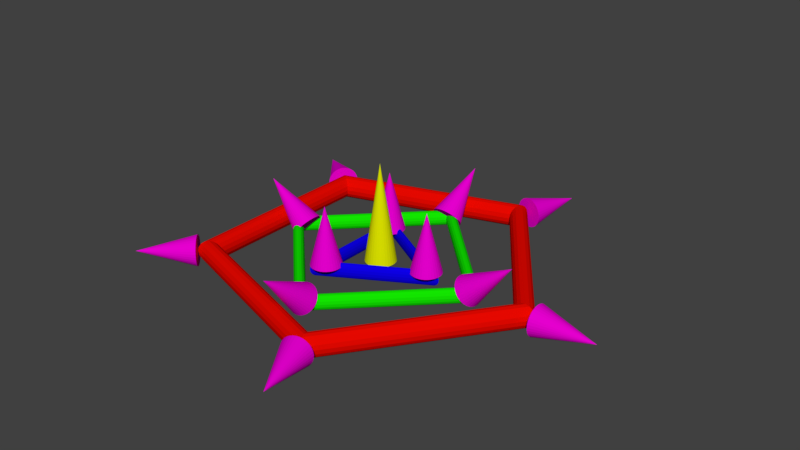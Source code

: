 # Source: VRtarget3.blend  (saved by Blender 2.78.0; exported with 4.5.12 LTS)
import bpy
from mathutils import Matrix  # noqa: F401  (used for matrix-valued properties, if any)

bpy.ops.wm.read_factory_settings(use_empty=True)
scene = bpy.context.scene
scene.name = 'Scene'

# ---- collections
col_collection_1 = bpy.data.collections.new('Collection 1'); scene.collection.children.link(col_collection_1)

# ---- materials (node trees are filled in below, after node groups)
mat_material_004 = bpy.data.materials.new('Material.004')
mat_material_004.alpha_threshold = 0.0
mat_material_004.use_transparent_shadow = False
mat_material_004.diffuse_color = (0.8, 0.0, 0.6339, 1.0)
mat_material_004.roughness = 0.5
mat_material_005 = bpy.data.materials.new('Material.005')
mat_material_005.alpha_threshold = 0.0
mat_material_005.use_transparent_shadow = False
mat_material_005.diffuse_color = (0.734, 0.8, 0.0, 1.0)
mat_material_005.roughness = 0.5
mat_material_002 = bpy.data.materials.new('Material.002')
mat_material_002.alpha_threshold = 0.0
mat_material_002.use_transparent_shadow = False
mat_material_002.diffuse_color = (0.00632, 0.8, 0.0, 1.0)
mat_material_002.roughness = 0.5
mat_material_001 = bpy.data.materials.new('Material.001')
mat_material_001.alpha_threshold = 0.0
mat_material_001.use_transparent_shadow = False
mat_material_001.diffuse_color = (0.8, 0.002652, 0.0, 1.0)
mat_material_001.roughness = 0.5
mat_material_003 = bpy.data.materials.new('Material.003')
mat_material_003.alpha_threshold = 0.0
mat_material_003.use_transparent_shadow = False
mat_material_003.diffuse_color = (0.004108, 0.0, 0.8, 1.0)
mat_material_003.roughness = 0.5

# ---- material node trees

# ---- world
world_world = bpy.data.worlds.new('World'); scene.world = world_world
world_world.color = (0.05088, 0.05088, 0.05088)
world_world.use_sun_shadow = False
world_world.sun_shadow_jitter_overblur = 0.0
world_world.cycles.sampling_method = 'MANUAL'

# ---- meshes
me_cone_012 = bpy.data.meshes.new('Cone.012')
me_cone_012.from_pydata([(0.0, 1.0, -0.1717), (0.1951, 0.9808, -0.1717), (0.3827, 0.9239, -0.1717), (0.5556, 0.8315, -0.1717), (0.7071, 0.7071, -0.1717), (0.8315, 0.5556, -0.1717), (0.9239, 0.3827, -0.1717), (0.9808, 0.1951, -0.1717), (1.0, 7.55e-08, -0.1717), (0.0, 0.0, 6.263), (0.9808, -0.1951, -0.1717), (0.9239, -0.3827, -0.1717), (0.8315, -0.5556, -0.1717), (0.7071, -0.7071, -0.1717), (0.5556, -0.8315, -0.1717), (0.3827, -0.9239, -0.1717), (0.1951, -0.9808, -0.1717), (-3.258e-07, -1.0, -0.1717), (-0.1951, -0.9808, -0.1717), (-0.3827, -0.9239, -0.1717), (-0.5556, -0.8315, -0.1717), (-0.7071, -0.7071, -0.1717), (-0.8315, -0.5556, -0.1717), (-0.9239, -0.3827, -0.1717), (-0.9808, -0.1951, -0.1717), (-1.0, 9.656e-07, -0.1717), (-0.9808, 0.1951, -0.1717), (-0.9239, 0.3827, -0.1717), (-0.8315, 0.5556, -0.1717), (-0.7071, 0.7071, -0.1717), (-0.5556, 0.8315, -0.1717), (-0.3827, 0.9239, -0.1717), (-0.1951, 0.9808, -0.1717)], [], [(0, 9, 1), (1, 9, 2), (2, 9, 3), (3, 9, 4), (4, 9, 5), (5, 9, 6), (6, 9, 7), (7, 9, 8), (8, 9, 10), (10, 9, 11), (11, 9, 12), (12, 9, 13), (13, 9, 14), (14, 9, 15), (15, 9, 16), (16, 9, 17), (17, 9, 18), (18, 9, 19), (19, 9, 20), (20, 9, 21), (21, 9, 22), (22, 9, 23), (23, 9, 24), (24, 9, 25), (25, 9, 26), (26, 9, 27), (27, 9, 28), (28, 9, 29), (29, 9, 30), (30, 9, 31), (31, 9, 32), (32, 9, 0), (0, 1, 2, 3, 4, 5, 6, 7, 8, 10, 11, 12, 13, 14, 15, 16, 17, 18, 19, 20, 21, 22, 23, 24, 25, 26, 27, 28, 29, 30, 31, 32)])
me_cone_012.polygons.foreach_set('material_index', [1, 1, 1, 1, 1, 1, 1, 1, 1, 1, 1, 1, 1, 1, 1, 1, 1, 1, 1, 1, 1, 1, 1, 1, 1, 1, 1, 1, 1, 1, 1, 1, 1])
_uv = me_cone_012.uv_layers.new(name='UVMap')
_uv.uv.foreach_set('vector', [0.2194, 0.9695, 0.4207, 0.0, 0.2336, 0.975, 0.2336, 0.975, 0.4207, 0.0, 0.2518, 0.9805, 0.2518, 0.9805, 0.4207, 0.0, 0.2733, 0.9856, 0.2733, 0.9856, 0.4207, 0.0, 0.2972, 0.9901, 0.2972, 0.9901, 0.4207, 0.0, 0.3228, 0.9939, 0.3228, 0.9939, 0.4207, 0.0, 0.3489, 0.9968, 0.3489, 0.9968, 0.4207, 0.0, 0.3745, 0.9988, 0.3745, 0.9988, 0.4207, 0.0, 0.3988, 0.9997, 0.3988, 0.9997, 0.4207, 0.0, 0.4207, 0.9995, 0.7337, 0.0, 0.7337, 1.0, 0.7094, 0.0001899, 0.7094, 0.0001899, 0.7337, 1.0, 0.6837, 0.001398, 0.6837, 0.001398, 0.7337, 1.0, 0.6575, 0.003579, 0.6575, 0.003579, 0.7337, 1.0, 0.6319, 0.006648, 0.6319, 0.006648, 0.7337, 1.0, 0.6079, 0.01049, 0.6079, 0.0002021, 0.6079, 0.9997, 0.5859, 0.0, 0.5859, 0.0, 0.6079, 0.9997, 0.5617, 0.0008918, 0.5617, 0.0008918, 0.6079, 0.9997, 0.536, 0.002843, 0.536, 0.002843, 0.6079, 0.9997, 0.5099, 0.005779, 0.5099, 0.005779, 0.6079, 0.9997, 0.4844, 0.009587, 0.4844, 0.009587, 0.6079, 0.9997, 0.4604, 0.01412, 0.4604, 0.01412, 0.6079, 0.9997, 0.4389, 0.01921, 0.4389, 0.01921, 0.6079, 0.9997, 0.4207, 0.02465, 0.2194, 0.0008241, 0.2194, 0.9992, 0.2007, 0.0, 0.2007, 0.0, 0.2194, 0.9992, 0.1788, 0.0003406, 0.1788, 0.0003406, 0.2194, 0.9992, 0.1545, 0.001833, 0.1545, 0.001833, 0.2194, 0.9992, 0.1289, 0.004419, 0.1289, 0.004419, 0.2194, 0.9992, 0.1028, 0.008001, 0.1028, 0.008001, 0.2194, 0.9992, 0.07737, 0.01244, 0.07737, 0.01244, 0.2194, 0.9992, 0.0535, 0.01756, 0.0535, 0.01756, 0.2194, 0.9992, 0.03212, 0.02318, 0.03212, 0.02318, 0.2194, 0.9992, 0.01406, 0.02907, 0.01406, 0.02907, 0.2194, 0.9992, 0.0, 0.03501, 0.9299, 0.0174, 0.9517, 0.03413, 0.9703, 0.05542, 0.9848, 0.08046, 0.9949, 0.1083, 1.0, 0.1378, 1.0, 0.1679, 0.9949, 0.1975, 0.9848, 0.2253, 0.9703, 0.2503, 0.9517, 0.2716, 0.9299, 0.2883, 0.9057, 0.2999, 0.88, 0.3057, 0.8537, 0.3057, 0.828, 0.2999, 0.8038, 0.2883, 0.782, 0.2716, 0.7634, 0.2503, 0.7488, 0.2253, 0.7388, 0.1975, 0.7337, 0.1679, 0.7337, 0.1378, 0.7388, 0.1083, 0.7488, 0.08046, 0.7634, 0.05542, 0.782, 0.03413, 0.8038, 0.0174, 0.828, 0.005875, 0.8537, 0.0, 0.88, 1.831e-08, 0.9057, 0.005875])
me_cone_012.materials.append(mat_material_004)
me_cone_012.materials.append(mat_material_005)
me_cone_012.use_remesh_preserve_volume = False
me_cone_012.use_remesh_preserve_attributes = False
me_cone_012.use_mirror_vertex_groups = False
me_cone_012.update()
me_cone_008 = bpy.data.meshes.new('Cone.008')
me_cone_008.from_pydata([(0.957, -6.749, 0.1362), (0.9377, -6.875, -0.01325), (0.8808, -6.995, -0.157), (0.7884, -7.106, -0.2894), (0.6641, -7.204, -0.4055), (0.5125, -7.284, -0.5007), (0.3396, -7.343, -0.5715), (0.152, -7.38, -0.6151), (-0.04304, -7.392, -0.6298), (-0.04304, -9.701, 2.613), (-0.2381, -7.38, -0.6151), (-0.4257, -7.343, -0.5715), (-0.5986, -7.284, -0.5007), (-0.7501, -7.204, -0.4055), (-0.8745, -7.106, -0.2894), (-0.9669, -6.995, -0.157), (-1.024, -6.875, -0.01325), (-1.043, -6.749, 0.1362), (-1.024, -6.624, 0.2856), (-0.9669, -6.503, 0.4293), (-0.8745, -6.392, 0.5618), (-0.7501, -6.295, 0.6779), (-0.5986, -6.215, 0.7731), (-0.4257, -6.155, 0.8439), (-0.2381, -6.119, 0.8875), (-0.04304, -6.106, 0.9022), (0.152, -6.119, 0.8875), (0.3396, -6.155, 0.8439), (0.5125, -6.215, 0.7731), (0.6641, -6.295, 0.6779), (0.7884, -6.392, 0.5618), (0.8808, -6.503, 0.4293), (0.9377, -6.624, 0.2856), (-1.043, 6.703, 0.1362), (-1.024, 6.829, -0.01325), (-0.9669, 6.949, -0.157), (-0.8745, 7.06, -0.2894), (-0.7501, 7.158, -0.4055), (-0.5986, 7.238, -0.5007), (-0.4257, 7.297, -0.5715), (-0.2381, 7.334, -0.6151), (-0.04304, 7.346, -0.6298), (-0.04304, 9.655, 2.613), (0.152, 7.334, -0.6151), (0.3396, 7.297, -0.5715), (0.5125, 7.238, -0.5007), (0.6641, 7.158, -0.4055), (0.7884, 7.061, -0.2894), (0.8808, 6.949, -0.157), (0.9377, 6.829, -0.01325), (0.957, 6.703, 0.1362), (0.9377, 6.578, 0.2856), (0.8808, 6.457, 0.4293), (0.7884, 6.346, 0.5618), (0.6641, 6.249, 0.6779), (0.5125, 6.169, 0.7731), (0.3396, 6.11, 0.8439), (0.152, 6.073, 0.8875), (-0.04304, 6.061, 0.9022), (-0.2381, 6.073, 0.8875), (-0.4257, 6.11, 0.8439), (-0.5986, 6.169, 0.7731), (-0.7501, 6.249, 0.6779), (-0.8745, 6.346, 0.5618), (-0.9669, 6.457, 0.4293), (-1.024, 6.578, 0.2856), (-6.211, -1.0, 0.1362), (-6.336, -0.9808, -0.01325), (-6.457, -0.9239, -0.157), (-6.568, -0.8315, -0.2894), (-6.665, -0.7071, -0.4055), (-6.745, -0.5556, -0.5007), (-6.805, -0.3827, -0.5715), (-6.841, -0.1951, -0.6151), (-6.853, -2.384e-07, -0.6298), (-9.162, -3.576e-07, 2.613), (-6.841, 0.1951, -0.6151), (-6.805, 0.3827, -0.5715), (-6.745, 0.5556, -0.5007), (-6.665, 0.7071, -0.4055), (-6.568, 0.8315, -0.2894), (-6.457, 0.9239, -0.157), (-6.336, 0.9808, -0.01325), (-6.211, 1.0, 0.1362), (-6.085, 0.9808, 0.2856), (-5.965, 0.9239, 0.4293), (-5.854, 0.8315, 0.5618), (-5.756, 0.7071, 0.6779), (-5.676, 0.5556, 0.7731), (-5.617, 0.3827, 0.8439), (-5.58, 0.1951, 0.8875), (-5.568, -9.239e-07, 0.9022), (-5.58, -0.1951, 0.8875), (-5.617, -0.3827, 0.8439), (-5.676, -0.5556, 0.7731), (-5.756, -0.7071, 0.6779), (-5.854, -0.8315, 0.5618), (-5.965, -0.9239, 0.4293), (-6.085, -0.9808, 0.2856), (6.642, 1.0, 0.1362), (6.768, 0.9808, -0.01325), (6.888, 0.9239, -0.157), (7.0, 0.8315, -0.2894), (7.097, 0.7071, -0.4055), (7.177, 0.5556, -0.5007), (7.236, 0.3827, -0.5715), (7.273, 0.1951, -0.6151), (7.285, -5.96e-08, -0.6298), (9.594, -3.576e-07, 2.613), (7.273, -0.1951, -0.6151), (7.236, -0.3827, -0.5715), (7.177, -0.5556, -0.5007), (7.097, -0.7071, -0.4055), (7.0, -0.8315, -0.2894), (6.888, -0.9239, -0.157), (6.768, -0.9808, -0.01325), (6.642, -1.0, 0.1362), (6.517, -0.9808, 0.2856), (6.397, -0.9239, 0.4293), (6.285, -0.8315, 0.5618), (6.188, -0.7071, 0.6779), (6.108, -0.5556, 0.7731), (6.049, -0.3827, 0.8439), (6.012, -0.1951, 0.8875), (6.0, 6.855e-07, 0.9022), (6.012, 0.1951, 0.8875), (6.049, 0.3827, 0.8439), (6.108, 0.5556, 0.7731), (6.188, 0.7071, 0.6779), (6.285, 0.8315, 0.5618), (6.397, 0.9239, 0.4293), (6.517, 0.9808, 0.2856), (7.53, 2.163e-07, 1.532e-07), (7.492, -1.341e-07, 0.1913), (7.384, -7.451e-08, 0.3536), (7.221, -2.235e-07, 0.4619), (7.03, -8.941e-08, 0.5), (6.839, -1.49e-08, 0.4619), (6.676, -3.129e-07, 0.3536), (6.568, -9.686e-08, 0.1913), (6.53, -1.214e-07, 1.532e-07), (6.568, 2.384e-07, -0.1913), (6.676, 0.0, -0.3536), (6.839, 1.788e-07, -0.4619), (7.03, 1.49e-08, -0.5), (7.221, -1.937e-07, -0.4619), (7.384, 8.941e-08, -0.3536), (7.492, -1.118e-07, -0.1913), (7.125e-07, 7.53, 9.537e-07), (4.758e-07, 7.492, 0.1913), (7.136e-07, 7.384, 0.3536), (7.125e-07, 7.221, 0.4619), (2.369e-07, 7.03, 0.5), (7.151e-07, 6.839, 0.4619), (7.14e-07, 6.676, 0.3536), (7.133e-07, 6.568, 0.1913), (7.15e-07, 6.53, 4.768e-07), (7.133e-07, 6.568, -0.1913), (7.14e-07, 6.676, -0.3536), (7.151e-07, 6.839, -0.4619), (2.369e-07, 7.03, -0.5), (7.125e-07, 7.221, -0.4619), (7.136e-07, 7.384, -0.3536), (4.758e-07, 7.492, -0.1913), (-7.53, 4.42e-07, 2.536e-07), (-7.492, 7.674e-07, 0.1913), (-7.384, 5.662e-07, 0.3536), (-7.221, 8.494e-07, 0.4619), (-7.03, 4.917e-07, 0.5), (-6.839, 3.278e-07, 0.4619), (-6.676, 4.917e-07, 0.3536), (-6.568, 4.247e-07, 0.1913), (-6.53, 7.798e-07, 2.536e-07), (-6.568, 4.47e-07, -0.1913), (-6.676, 8.196e-07, -0.3536), (-6.839, 5.066e-07, -0.4619), (-7.03, 7.302e-07, -0.5), (-7.221, 7.302e-07, -0.4619), (-7.384, 7.451e-07, -0.3536), (-7.492, 7.972e-07, -0.1913), (7.18e-07, -7.53, -4.768e-07), (4.779e-07, -7.492, 0.1913), (7.17e-07, -7.384, 0.3536), (7.18e-07, -7.221, 0.4619), (2.399e-07, -7.03, 0.5), (7.154e-07, -6.839, 0.4619), (7.165e-07, -6.676, 0.3536), (7.172e-07, -6.568, 0.1913), (7.155e-07, -6.53, 0.0), (7.172e-07, -6.568, -0.1913), (7.165e-07, -6.676, -0.3536), (7.154e-07, -6.839, -0.4619), (2.399e-07, -7.03, -0.5), (7.18e-07, -7.221, -0.4619), (7.17e-07, -7.384, -0.3536), (4.779e-07, -7.492, -0.1913)], [], [(0, 9, 1), (1, 9, 2), (2, 9, 3), (3, 9, 4), (4, 9, 5), (5, 9, 6), (6, 9, 7), (7, 9, 8), (8, 9, 10), (10, 9, 11), (11, 9, 12), (12, 9, 13), (13, 9, 14), (14, 9, 15), (15, 9, 16), (16, 9, 17), (17, 9, 18), (18, 9, 19), (19, 9, 20), (20, 9, 21), (21, 9, 22), (22, 9, 23), (23, 9, 24), (24, 9, 25), (25, 9, 26), (26, 9, 27), (27, 9, 28), (28, 9, 29), (29, 9, 30), (30, 9, 31), (31, 9, 32), (32, 9, 0), (0, 1, 2, 3, 4, 5, 6, 7, 8, 10, 11, 12, 13, 14, 15, 16, 17, 18, 19, 20, 21, 22, 23, 24, 25, 26, 27, 28, 29, 30, 31, 32), (33, 42, 34), (34, 42, 35), (35, 42, 36), (36, 42, 37), (37, 42, 38), (38, 42, 39), (39, 42, 40), (40, 42, 41), (41, 42, 43), (43, 42, 44), (44, 42, 45), (45, 42, 46), (46, 42, 47), (47, 42, 48), (48, 42, 49), (49, 42, 50), (50, 42, 51), (51, 42, 52), (52, 42, 53), (53, 42, 54), (54, 42, 55), (55, 42, 56), (56, 42, 57), (57, 42, 58), (58, 42, 59), (59, 42, 60), (60, 42, 61), (61, 42, 62), (62, 42, 63), (63, 42, 64), (64, 42, 65), (65, 42, 33), (33, 34, 35, 36, 37, 38, 39, 40, 41, 43, 44, 45, 46, 47, 48, 49, 50, 51, 52, 53, 54, 55, 56, 57, 58, 59, 60, 61, 62, 63, 64, 65), (66, 75, 67), (67, 75, 68), (68, 75, 69), (69, 75, 70), (70, 75, 71), (71, 75, 72), (72, 75, 73), (73, 75, 74), (74, 75, 76), (76, 75, 77), (77, 75, 78), (78, 75, 79), (79, 75, 80), (80, 75, 81), (81, 75, 82), (82, 75, 83), (83, 75, 84), (84, 75, 85), (85, 75, 86), (86, 75, 87), (87, 75, 88), (88, 75, 89), (89, 75, 90), (90, 75, 91), (91, 75, 92), (92, 75, 93), (93, 75, 94), (94, 75, 95), (95, 75, 96), (96, 75, 97), (97, 75, 98), (98, 75, 66), (66, 67, 68, 69, 70, 71, 72, 73, 74, 76, 77, 78, 79, 80, 81, 82, 83, 84, 85, 86, 87, 88, 89, 90, 91, 92, 93, 94, 95, 96, 97, 98), (99, 108, 100), (100, 108, 101), (101, 108, 102), (102, 108, 103), (103, 108, 104), (104, 108, 105), (105, 108, 106), (106, 108, 107), (107, 108, 109), (109, 108, 110), (110, 108, 111), (111, 108, 112), (112, 108, 113), (113, 108, 114), (114, 108, 115), (115, 108, 116), (116, 108, 117), (117, 108, 118), (118, 108, 119), (119, 108, 120), (120, 108, 121), (121, 108, 122), (122, 108, 123), (123, 108, 124), (124, 108, 125), (125, 108, 126), (126, 108, 127), (127, 108, 128), (128, 108, 129), (129, 108, 130), (130, 108, 131), (131, 108, 99), (99, 100, 101, 102, 103, 104, 105, 106, 107, 109, 110, 111, 112, 113, 114, 115, 116, 117, 118, 119, 120, 121, 122, 123, 124, 125, 126, 127, 128, 129, 130, 131), (132, 148, 149, 133), (133, 149, 150, 134), (134, 150, 151, 135), (135, 151, 152, 136), (136, 152, 153, 137), (137, 153, 154, 138), (138, 154, 155, 139), (139, 155, 156, 140), (140, 156, 157, 141), (141, 157, 158, 142), (142, 158, 159, 143), (143, 159, 160, 144), (144, 160, 161, 145), (145, 161, 162, 146), (146, 162, 163, 147), (132, 147, 163, 148), (148, 164, 165, 149), (149, 165, 166, 150), (150, 166, 167, 151), (151, 167, 168, 152), (152, 168, 169, 153), (153, 169, 170, 154), (154, 170, 171, 155), (155, 171, 172, 156), (156, 172, 173, 157), (157, 173, 174, 158), (158, 174, 175, 159), (159, 175, 176, 160), (160, 176, 177, 161), (161, 177, 178, 162), (162, 178, 179, 163), (163, 179, 164, 148), (164, 180, 181, 165), (165, 181, 182, 166), (166, 182, 183, 167), (167, 183, 184, 168), (168, 184, 185, 169), (169, 185, 186, 170), (170, 186, 187, 171), (171, 187, 188, 172), (172, 188, 189, 173), (173, 189, 190, 174), (174, 190, 191, 175), (175, 191, 192, 176), (176, 192, 193, 177), (177, 193, 194, 178), (178, 194, 195, 179), (179, 195, 180, 164), (180, 132, 133, 181), (181, 133, 134, 182), (182, 134, 135, 183), (183, 135, 136, 184), (184, 136, 137, 185), (185, 137, 138, 186), (186, 138, 139, 187), (187, 139, 140, 188), (188, 140, 141, 189), (189, 141, 142, 190), (190, 142, 143, 191), (191, 143, 144, 192), (192, 144, 145, 193), (193, 145, 146, 194), (194, 146, 147, 195), (195, 147, 132, 180)])
me_cone_008.polygons.foreach_set('material_index', [0, 0, 0, 0, 0, 0, 0, 0, 0, 0, 0, 0, 0, 0, 0, 0, 0, 0, 0, 0, 0, 0, 0, 0, 0, 0, 0, 0, 0, 0, 0, 0, 0, 0, 0, 0, 0, 0, 0, 0, 0, 0, 0, 0, 0, 0, 0, 0, 0, 0, 0, 0, 0, 0, 0, 0, 0, 0, 0, 0, 0, 0, 0, 0, 0, 0, 0, 0, 0, 0, 0, 0, 0, 0, 0, 0, 0, 0, 0, 0, 0, 0, 0, 0, 0, 0, 0, 0, 0, 0, 0, 0, 0, 0, 0, 0, 0, 0, 0, 0, 0, 0, 0, 0, 0, 0, 0, 0, 0, 0, 0, 0, 0, 0, 0, 0, 0, 0, 0, 0, 0, 0, 0, 0, 0, 0, 0, 0, 0, 0, 0, 0, 1, 1, 1, 1, 1, 1, 1, 1, 1, 1, 1, 1, 1, 1, 1, 1, 1, 1, 1, 1, 1, 1, 1, 1, 1, 1, 1, 1, 1, 1, 1, 1, 1, 1, 1, 1, 1, 1, 1, 1, 1, 1, 1, 1, 1, 1, 1, 1, 1, 1, 1, 1, 1, 1, 1, 1, 1, 1, 1, 1, 1, 1, 1, 1])
_uv = me_cone_008.uv_layers.new(name='UVMap')
_uv.uv.foreach_set('vector', [0.6581, 0.6568, 0.688, 0.7902, 0.652, 0.6585, 0.652, 0.6585, 0.688, 0.7902, 0.6465, 0.6603, 0.6465, 0.6603, 0.688, 0.7902, 0.6417, 0.6623, 0.6417, 0.6623, 0.688, 0.7902, 0.6378, 0.6644, 0.1819, 0.5179, 0.1819, 0.6547, 0.1768, 0.5183, 0.1768, 0.5183, 0.1819, 0.6547, 0.171, 0.519, 0.171, 0.519, 0.1819, 0.6547, 0.1649, 0.5199, 0.1649, 0.5199, 0.1819, 0.6547, 0.1584, 0.521, 0.1584, 0.521, 0.1819, 0.6547, 0.1521, 0.5223, 0.1521, 0.5223, 0.1819, 0.6547, 0.1459, 0.5237, 0.1459, 0.5237, 0.1819, 0.6547, 0.1403, 0.5251, 0.1403, 0.5251, 0.1819, 0.6547, 0.1355, 0.5266, 0.1355, 0.5266, 0.1819, 0.6547, 0.1315, 0.528, 0.1315, 0.528, 0.1819, 0.6547, 0.1286, 0.5293, 0.5228, 0.7475, 0.5466, 0.6944, 0.5279, 0.7515, 0.5279, 0.7515, 0.5466, 0.6944, 0.5338, 0.7545, 0.5338, 0.7545, 0.5466, 0.6944, 0.5401, 0.7562, 0.5401, 0.7562, 0.5466, 0.6944, 0.5466, 0.7567, 0.1787, 0.6547, 0.1787, 0.7877, 0.1747, 0.6561, 0.1747, 0.6561, 0.1787, 0.7877, 0.1698, 0.6576, 0.1698, 0.6576, 0.1787, 0.7877, 0.1642, 0.6592, 0.1642, 0.6592, 0.1787, 0.7877, 0.1581, 0.6608, 0.1581, 0.6608, 0.1787, 0.7877, 0.1517, 0.6623, 0.1517, 0.6623, 0.1787, 0.7877, 0.1454, 0.6636, 0.1454, 0.6636, 0.1787, 0.7877, 0.1392, 0.6648, 0.1392, 0.6648, 0.1787, 0.7877, 0.1336, 0.6657, 0.1336, 0.6657, 0.1787, 0.7877, 0.1286, 0.6664, 0.688, 0.6537, 0.688, 0.7902, 0.6829, 0.6535, 0.6829, 0.6535, 0.688, 0.7902, 0.6771, 0.6538, 0.6771, 0.6538, 0.688, 0.7902, 0.6709, 0.6545, 0.6709, 0.6545, 0.688, 0.7902, 0.6645, 0.6555, 0.6645, 0.6555, 0.688, 0.7902, 0.6581, 0.6568, 0.6978, 0.7904, 0.7043, 0.7904, 0.7107, 0.7917, 0.7168, 0.7943, 0.7222, 0.7981, 0.7268, 0.8028, 0.7304, 0.8084, 0.7329, 0.8147, 0.7342, 0.8213, 0.7342, 0.828, 0.7329, 0.8346, 0.7304, 0.8409, 0.7268, 0.8465, 0.7222, 0.8512, 0.7168, 0.855, 0.7107, 0.8575, 0.7043, 0.8589, 0.6978, 0.8589, 0.6914, 0.8575, 0.6854, 0.855, 0.68, 0.8512, 0.6753, 0.8464, 0.6717, 0.8408, 0.6692, 0.8346, 0.6679, 0.828, 0.6679, 0.8213, 0.6692, 0.8146, 0.6717, 0.8084, 0.6753, 0.8028, 0.68, 0.798, 0.6854, 0.7943, 0.6914, 0.7917, 0.5338, 0.7589, 0.5466, 0.8191, 0.5279, 0.7619, 0.5279, 0.7619, 0.5466, 0.8191, 0.5228, 0.7659, 0.6378, 0.6402, 0.6949, 0.5166, 0.6407, 0.6416, 0.6407, 0.6416, 0.6949, 0.5166, 0.6446, 0.6431, 0.6446, 0.6431, 0.6949, 0.5166, 0.6494, 0.6448, 0.6494, 0.6448, 0.6949, 0.5166, 0.6549, 0.6464, 0.6549, 0.6464, 0.6949, 0.5166, 0.661, 0.648, 0.661, 0.648, 0.6949, 0.5166, 0.6674, 0.6495, 0.6674, 0.6495, 0.6949, 0.5166, 0.6737, 0.6508, 0.6737, 0.6508, 0.6949, 0.5166, 0.6799, 0.6519, 0.6799, 0.6519, 0.6949, 0.5166, 0.6856, 0.6528, 0.6856, 0.6528, 0.6949, 0.5166, 0.6907, 0.6533, 0.6907, 0.6533, 0.6949, 0.5166, 0.6949, 0.6535, 0.7342, 0.6535, 0.7342, 0.7904, 0.7295, 0.6538, 0.7295, 0.6538, 0.7342, 0.7904, 0.7241, 0.6544, 0.7241, 0.6544, 0.7342, 0.7904, 0.7181, 0.6553, 0.7181, 0.6553, 0.7342, 0.7904, 0.7118, 0.6564, 0.7118, 0.6564, 0.7342, 0.7904, 0.7054, 0.6577, 0.7054, 0.6577, 0.7342, 0.7904, 0.6991, 0.6591, 0.6991, 0.6591, 0.7342, 0.7904, 0.6933, 0.6607, 0.6933, 0.6607, 0.7342, 0.7904, 0.688, 0.6623, 0.06425, 0.903, 0.1143, 0.7818, 0.06922, 0.9037, 0.06922, 0.9037, 0.1143, 0.7818, 0.07488, 0.9047, 0.07488, 0.9047, 0.1143, 0.7818, 0.08101, 0.9058, 0.08101, 0.9058, 0.1143, 0.7818, 0.08737, 0.9072, 0.08737, 0.9072, 0.1143, 0.7818, 0.09372, 0.9087, 0.09372, 0.9087, 0.1143, 0.7818, 0.09981, 0.9103, 0.09981, 0.9103, 0.1143, 0.7818, 0.1054, 0.9118, 0.1054, 0.9118, 0.1143, 0.7818, 0.1103, 0.9134, 0.1103, 0.9134, 0.1143, 0.7818, 0.1143, 0.9148, 0.5466, 0.7567, 0.5466, 0.8191, 0.5401, 0.7572, 0.5401, 0.7572, 0.5466, 0.8191, 0.5338, 0.7589, 0.6978, 0.8589, 0.7043, 0.8589, 0.7107, 0.8602, 0.7168, 0.8628, 0.7222, 0.8665, 0.7268, 0.8713, 0.7304, 0.8769, 0.7329, 0.8831, 0.7342, 0.8897, 0.7342, 0.8965, 0.7329, 0.9031, 0.7304, 0.9093, 0.7268, 0.9149, 0.7222, 0.9197, 0.7168, 0.9234, 0.7107, 0.926, 0.7043, 0.9273, 0.6978, 0.9273, 0.6914, 0.926, 0.6854, 0.9234, 0.68, 0.9197, 0.6753, 0.9149, 0.6717, 0.9093, 0.6692, 0.9031, 0.6679, 0.8965, 0.6679, 0.8897, 0.6692, 0.8831, 0.6717, 0.8769, 0.6753, 0.8713, 0.68, 0.8665, 0.6854, 0.8628, 0.6914, 0.8602, 0.1687, 0.913, 0.1744, 0.7877, 0.1744, 0.9118, 0.9087, 0.09897, 0.947, 0.0, 0.9149, 0.09965, 0.9149, 0.09965, 0.947, 0.0, 0.9213, 0.1009, 0.9213, 0.1009, 0.947, 0.0, 0.9276, 0.1028, 0.9276, 0.1028, 0.947, 0.0, 0.9335, 0.1052, 0.9335, 0.1052, 0.947, 0.0, 0.9388, 0.1079, 0.9388, 0.1079, 0.947, 0.0, 0.9434, 0.111, 0.9434, 0.111, 0.947, 0.0, 0.947, 0.1142, 0.7331, 0.5166, 0.7331, 0.6309, 0.7295, 0.5199, 0.7295, 0.5199, 0.7331, 0.6309, 0.725, 0.5229, 0.725, 0.5229, 0.7331, 0.6309, 0.7196, 0.5257, 0.7196, 0.5257, 0.7331, 0.6309, 0.7137, 0.5281, 0.7137, 0.5281, 0.7331, 0.6309, 0.7075, 0.5299, 0.7075, 0.5299, 0.7331, 0.6309, 0.7011, 0.5312, 0.7011, 0.5312, 0.7331, 0.6309, 0.6949, 0.5319, 0.04581, 0.788, 0.04581, 0.912, 0.04012, 0.7867, 0.04012, 0.7867, 0.04581, 0.912, 0.03395, 0.7862, 0.03395, 0.7862, 0.04581, 0.912, 0.02752, 0.7866, 0.02752, 0.7866, 0.04581, 0.912, 0.02108, 0.7877, 0.02108, 0.7877, 0.04581, 0.912, 0.01488, 0.7896, 0.01488, 0.7896, 0.04581, 0.912, 0.009159, 0.7922, 0.009159, 0.7922, 0.04581, 0.912, 0.004134, 0.7954, 0.004134, 0.7954, 0.04581, 0.912, 0.0, 0.799, 0.09246, 0.6056, 0.1286, 0.5179, 0.09878, 0.6069, 0.09878, 0.6069, 0.1286, 0.5179, 0.105, 0.6089, 0.1286, 0.9007, 0.1744, 0.7877, 0.1327, 0.9044, 0.1327, 0.9044, 0.1744, 0.7877, 0.1378, 0.9075, 0.1378, 0.9075, 0.1744, 0.7877, 0.1435, 0.9101, 0.1435, 0.9101, 0.1744, 0.7877, 0.1497, 0.912, 0.1497, 0.912, 0.1744, 0.7877, 0.1561, 0.9131, 0.1561, 0.9131, 0.1744, 0.7877, 0.1626, 0.9135, 0.1626, 0.9135, 0.1744, 0.7877, 0.1687, 0.913, 0.1286, 0.6338, 0.1275, 0.6372, 0.1253, 0.6401, 0.1219, 0.6425, 0.1175, 0.6442, 0.1123, 0.6452, 0.1066, 0.6454, 0.1004, 0.6448, 0.09407, 0.6435, 0.08784, 0.6415, 0.08194, 0.6388, 0.07659, 0.6357, 0.07201, 0.6321, 0.06836, 0.6282, 0.06579, 0.6243, 0.0644, 0.6204, 0.06425, 0.6166, 0.06532, 0.6132, 0.0676, 0.6103, 0.07098, 0.6079, 0.07534, 0.6062, 0.08051, 0.6052, 0.08629, 0.605, 0.09246, 0.6056, 0.09878, 0.6069, 0.105, 0.6089, 0.1109, 0.6116, 0.1163, 0.6148, 0.1208, 0.6183, 0.1245, 0.6222, 0.1271, 0.6261, 0.1284, 0.63, 0.06824, 0.6542, 0.1146, 0.7818, 0.06425, 0.6564, 0.02283, 0.6156, 0.06425, 0.5179, 0.02904, 0.6165, 0.02904, 0.6165, 0.06425, 0.5179, 0.03536, 0.618, 0.03536, 0.618, 0.06425, 0.5179, 0.04157, 0.62, 0.04157, 0.62, 0.06425, 0.5179, 0.0474, 0.6226, 0.0474, 0.6226, 0.06425, 0.5179, 0.05266, 0.6255, 0.05266, 0.6255, 0.06425, 0.5179, 0.05712, 0.6288, 0.5228, 0.6909, 0.5418, 0.612, 0.5289, 0.6932, 0.5289, 0.6932, 0.5418, 0.612, 0.5353, 0.6944, 0.5353, 0.6944, 0.5418, 0.612, 0.5418, 0.6943, 0.5535, 0.5037, 0.5535, 0.612, 0.548, 0.506, 0.548, 0.506, 0.5535, 0.612, 0.5419, 0.5079, 0.5419, 0.5079, 0.5535, 0.612, 0.5355, 0.5093, 0.5355, 0.5093, 0.5535, 0.612, 0.529, 0.5101, 0.529, 0.5101, 0.5535, 0.612, 0.5228, 0.5102, 0.0, 0.7752, 0.05037, 0.6498, 0.003991, 0.7774, 0.003991, 0.7774, 0.05037, 0.6498, 0.00889, 0.7796, 0.00889, 0.7796, 0.05037, 0.6498, 0.01451, 0.7815, 0.01451, 0.7815, 0.05037, 0.6498, 0.02063, 0.7832, 0.02063, 0.7832, 0.05037, 0.6498, 0.02701, 0.7845, 0.02701, 0.7845, 0.05037, 0.6498, 0.03342, 0.7855, 0.03342, 0.7855, 0.05037, 0.6498, 0.03961, 0.7861, 0.03961, 0.7861, 0.05037, 0.6498, 0.04533, 0.7862, 0.04533, 0.7862, 0.05037, 0.6498, 0.05037, 0.7859, 0.1146, 0.6457, 0.1146, 0.7818, 0.1096, 0.6454, 0.1096, 0.6454, 0.1146, 0.7818, 0.1039, 0.6455, 0.1039, 0.6455, 0.1146, 0.7818, 0.09767, 0.6461, 0.09767, 0.6461, 0.1146, 0.7818, 0.09126, 0.6471, 0.09126, 0.6471, 0.1146, 0.7818, 0.08487, 0.6485, 0.08487, 0.6485, 0.1146, 0.7818, 0.07875, 0.6501, 0.07875, 0.6501, 0.1146, 0.7818, 0.07314, 0.6521, 0.07314, 0.6521, 0.1146, 0.7818, 0.06824, 0.6542, 0.01698, 0.6153, 0.02283, 0.6156, 0.02904, 0.6165, 0.03536, 0.618, 0.04157, 0.62, 0.0474, 0.6226, 0.05266, 0.6255, 0.05712, 0.6288, 0.06062, 0.6321, 0.06303, 0.6355, 0.06425, 0.6388, 0.06423, 0.6418, 0.06298, 0.6444, 0.06055, 0.6467, 0.05702, 0.6483, 0.05253, 0.6494, 0.04727, 0.6498, 0.04141, 0.6496, 0.03521, 0.6487, 0.02888, 0.6472, 0.02268, 0.6451, 0.01684, 0.6425, 0.01159, 0.6396, 0.007127, 0.6364, 0.003626, 0.633, 0.001219, 0.6297, 0.0, 0.6264, 1.551e-05, 0.6234, 0.001265, 0.6207, 0.0037, 0.6185, 0.007228, 0.6168, 0.01171, 0.6157, 0.912, 0.723, 0.9888, 0.4836, 0.9949, 0.4847, 0.9185, 0.723, 0.9185, 0.723, 0.9949, 0.4847, 1.0, 0.4883, 0.9247, 0.7231, 0.3654, 0.5037, 0.194, 0.2926, 0.2003, 0.2923, 0.368, 0.4988, 0.368, 0.4988, 0.2003, 0.2923, 0.2057, 0.2915, 0.3689, 0.4925, 0.5105, 0.9769, 0.3524, 0.7014, 0.3578, 0.7023, 0.5115, 0.9703, 0.5115, 0.9703, 0.3578, 0.7023, 0.3641, 0.7027, 0.5142, 0.9643, 0.5142, 0.9643, 0.3641, 0.7027, 0.3705, 0.7026, 0.5182, 0.96, 0.5182, 0.96, 0.3705, 0.7026, 0.376, 0.7019, 0.5228, 0.9578, 0.9063, 0.5006, 0.7614, 0.7268, 0.7558, 0.7269, 0.9016, 0.4994, 0.9016, 0.4994, 0.7558, 0.7269, 0.7494, 0.7269, 0.8976, 0.4957, 0.8976, 0.4957, 0.7494, 0.7269, 0.7431, 0.727, 0.8949, 0.4901, 0.8949, 0.4901, 0.7431, 0.727, 0.7378, 0.7271, 0.8939, 0.4836, 0.1821, 0.0172, 0.02355, 0.259, 0.0183, 0.259, 0.1812, 0.01062, 0.1812, 0.01062, 0.0183, 0.259, 0.01198, 0.259, 0.1785, 0.005037, 0.1785, 0.005037, 0.01198, 0.259, 0.005553, 0.259, 0.1746, 0.001309, 0.1699, 0.0, 0.1746, 0.001309, 0.005553, 0.259, 0.0, 0.259, 0.1821, 0.2916, 0.357, 0.0, 0.3615, 0.002222, 0.1876, 0.2924, 0.1876, 0.2924, 0.3615, 0.002222, 0.3654, 0.006669, 0.194, 0.2926, 0.194, 0.2926, 0.3654, 0.006669, 0.368, 0.01266, 0.2003, 0.2923, 0.2003, 0.2923, 0.368, 0.01266, 0.3689, 0.01929, 0.2057, 0.2915, 0.3524, 0.7014, 0.5195, 0.5037, 0.5203, 0.51, 0.3578, 0.7023, 0.3578, 0.7023, 0.5203, 0.51, 0.5228, 0.515, 0.3641, 0.7027, 0.6205, 0.9745, 0.5557, 0.728, 0.562, 0.7282, 0.6256, 0.9707, 0.6256, 0.9707, 0.562, 0.7282, 0.5684, 0.7282, 0.6317, 0.9694, 0.6317, 0.9694, 0.5684, 0.7282, 0.5741, 0.7281, 0.6378, 0.9706, 0.7558, 0.7269, 0.9063, 0.9511, 0.9024, 0.9549, 0.7494, 0.7269, 0.7494, 0.7269, 0.9024, 0.9549, 0.8998, 0.9605, 0.7431, 0.727, 0.7431, 0.727, 0.8998, 0.9605, 0.8989, 0.9671, 0.7378, 0.7271, 0.02355, 0.259, 0.1821, 0.5008, 0.1812, 0.5073, 0.0183, 0.259, 0.0183, 0.259, 0.1812, 0.5073, 0.1785, 0.5129, 0.01198, 0.259, 0.01198, 0.259, 0.1785, 0.5129, 0.1746, 0.5166, 0.005553, 0.259, 0.005553, 0.259, 0.1746, 0.5166, 0.1699, 0.5179, 0.0, 0.259, 0.5438, 0.5037, 0.3689, 0.2121, 0.3744, 0.2114, 0.5483, 0.5015, 0.5483, 0.5015, 0.3744, 0.2114, 0.3808, 0.2111, 0.5522, 0.4971, 0.5522, 0.4971, 0.3808, 0.2111, 0.3871, 0.2114, 0.5548, 0.4911, 0.5548, 0.4911, 0.3871, 0.2114, 0.3925, 0.2122, 0.5557, 0.4844, 0.3492, 0.9769, 0.1821, 0.7792, 0.1875, 0.7783, 0.35, 0.9706, 0.35, 0.9706, 0.1875, 0.7783, 0.1938, 0.7779, 0.3524, 0.9656, 0.5557, 0.728, 0.6266, 0.5166, 0.6317, 0.5203, 0.562, 0.7282, 0.562, 0.7282, 0.6317, 0.5203, 0.6378, 0.5215, 0.5684, 0.7282, 0.9087, 0.0172, 0.7614, 0.2418, 0.7558, 0.2418, 0.904, 0.01589, 0.904, 0.01589, 0.7558, 0.2418, 0.7494, 0.2418, 0.9, 0.01216, 0.9, 0.01216, 0.7494, 0.2418, 0.7431, 0.2418, 0.8974, 0.006581, 0.8974, 0.006581, 0.7431, 0.2418, 0.7378, 0.2418, 0.8964, 0.0, 0.7378, 0.0172, 0.5793, 0.259, 0.574, 0.259, 0.7369, 0.01062, 0.7369, 0.01062, 0.574, 0.259, 0.5677, 0.259, 0.7342, 0.005037, 0.7342, 0.005037, 0.5677, 0.259, 0.5613, 0.259, 0.7303, 0.001309, 0.7303, 0.001309, 0.5613, 0.259, 0.5557, 0.259, 0.7256, 0.0, 0.9888, 1.0, 0.912, 0.723, 0.9185, 0.723, 0.9949, 0.9985, 0.9949, 0.9985, 0.9185, 0.723, 0.9247, 0.7231, 1.0, 0.9947, 0.3808, 0.2111, 0.5522, 0.0, 0.5548, 0.004927, 0.3871, 0.2114, 0.3871, 0.2114, 0.5548, 0.004927, 0.5557, 0.01118, 0.3925, 0.2122, 0.1821, 0.7792, 0.3401, 0.5037, 0.3412, 0.5103, 0.1875, 0.7783, 0.1875, 0.7783, 0.3412, 0.5103, 0.3439, 0.5163, 0.1938, 0.7779, 0.1938, 0.7779, 0.3439, 0.5163, 0.3478, 0.5206, 0.2002, 0.778, 0.2002, 0.778, 0.3478, 0.5206, 0.3524, 0.5228, 0.2057, 0.7787, 0.7614, 0.2418, 0.9087, 0.4664, 0.904, 0.4677, 0.7558, 0.2418, 0.7558, 0.2418, 0.904, 0.4677, 0.9, 0.4714, 0.7494, 0.2418, 0.7494, 0.2418, 0.9, 0.4714, 0.8974, 0.477, 0.7431, 0.2418, 0.7431, 0.2418, 0.8974, 0.477, 0.8964, 0.4836, 0.7378, 0.2418, 0.5793, 0.259, 0.7378, 0.5008, 0.7369, 0.5073, 0.574, 0.259, 0.574, 0.259, 0.7369, 0.5073, 0.7342, 0.5129, 0.5677, 0.259, 0.5677, 0.259, 0.7342, 0.5129, 0.7303, 0.5166, 0.5613, 0.259, 0.9827, 0.9988, 0.9063, 0.7233, 0.912, 0.723, 0.9888, 1.0])
me_cone_008.materials.append(mat_material_004)
me_cone_008.materials.append(mat_material_002)
me_cone_008.use_remesh_preserve_volume = False
me_cone_008.use_remesh_preserve_attributes = False
me_cone_008.use_mirror_vertex_groups = False
me_cone_008.update()
me_cone_002 = bpy.data.meshes.new('Cone.002')
me_cone_002.from_pydata([(4.33, -10.41, 0.004718), (4.311, -10.42, -0.1904), (4.257, -10.44, -0.378), (4.17, -10.47, -0.5509), (4.052, -10.51, -0.7024), (3.909, -10.56, -0.8268), (3.745, -10.61, -0.9192), (3.568, -10.67, -0.9761), (3.383, -10.74, -0.9953), (4.629, -14.38, 0.004718), (3.199, -10.8, -0.9761), (3.021, -10.86, -0.9192), (2.857, -10.91, -0.8268), (2.714, -10.96, -0.7024), (2.596, -11.0, -0.5509), (2.509, -11.03, -0.378), (2.455, -11.05, -0.1904), (2.437, -11.06, 0.004718), (2.455, -11.05, 0.1998), (2.509, -11.03, 0.3874), (2.596, -11.0, 0.5603), (2.714, -10.96, 0.7118), (2.857, -10.91, 0.8362), (3.021, -10.86, 0.9286), (3.199, -10.8, 0.9855), (3.383, -10.74, 1.005), (3.568, -10.67, 0.9855), (3.745, -10.61, 0.9286), (3.909, -10.56, 0.8362), (4.052, -10.51, 0.7118), (4.17, -10.47, 0.5603), (4.257, -10.44, 0.3874), (4.311, -10.42, 0.1998), (-8.586, -7.332, 0.004718), (-8.598, -7.318, -0.1904), (-8.636, -7.275, -0.378), (-8.696, -7.205, -0.5509), (-8.778, -7.111, -0.7024), (-8.877, -6.997, -0.8268), (-8.991, -6.867, -0.9192), (-9.114, -6.725, -0.9761), (-9.242, -6.578, -0.9953), (-12.15, -9.109, 0.004718), (-9.37, -6.431, -0.9761), (-9.494, -6.29, -0.9192), (-9.607, -6.159, -0.8268), (-9.707, -6.045, -0.7024), (-9.788, -5.951, -0.5509), (-9.849, -5.881, -0.378), (-9.886, -5.839, -0.1904), (-9.899, -5.824, 0.004718), (-9.886, -5.839, 0.1998), (-9.849, -5.881, 0.3874), (-9.788, -5.951, 0.5603), (-9.707, -6.045, 0.7118), (-9.607, -6.159, 0.8362), (-9.494, -6.29, 0.9286), (-9.37, -6.431, 0.9855), (-9.242, -6.578, 1.005), (-9.114, -6.725, 0.9855), (-8.991, -6.867, 0.9286), (-8.877, -6.997, 0.8362), (-8.778, -7.111, 0.7118), (-8.696, -7.205, 0.5603), (-8.636, -7.275, 0.3874), (-8.598, -7.318, 0.1998), (-9.805, 5.905, 0.004718), (-9.794, 5.92, -0.1904), (-9.76, 5.966, -0.378), (-9.706, 6.041, -0.5509), (-9.633, 6.142, -0.7024), (-9.545, 6.265, -0.8268), (-9.443, 6.405, -0.9192), (-9.334, 6.557, -0.9761), (-9.219, 6.715, -0.9953), (-12.34, 8.972, 0.004718), (-9.105, 6.873, -0.9761), (-8.995, 7.025, -0.9192), (-8.894, 7.165, -0.8268), (-8.805, 7.288, -0.7024), (-8.732, 7.389, -0.5509), (-8.678, 7.464, -0.378), (-8.645, 7.51, -0.1904), (-8.634, 7.526, 0.004718), (-8.645, 7.51, 0.1998), (-8.678, 7.464, 0.3874), (-8.732, 7.389, 0.5603), (-8.805, 7.288, 0.7118), (-8.894, 7.165, 0.8362), (-8.995, 7.025, 0.9286), (-9.105, 6.873, 0.9855), (-9.219, 6.715, 1.005), (-9.334, 6.557, 0.9855), (-9.443, 6.405, 0.9286), (-9.545, 6.265, 0.8362), (-9.633, 6.142, 0.7118), (-9.706, 6.041, 0.5603), (-9.76, 5.966, 0.3874), (-9.794, 5.92, 0.1998), (2.573, 11.14, 0.004718), (2.591, 11.13, -0.1904), (2.646, 11.12, -0.378), (2.735, 11.09, -0.5509), (2.855, 11.06, -0.7024), (3.001, 11.02, -0.8268), (3.168, 10.97, -0.9192), (3.349, 10.92, -0.9761), (3.537, 10.87, -0.9953), (4.561, 14.59, 0.004718), (3.725, 10.82, -0.9761), (3.906, 10.77, -0.9192), (4.073, 10.72, -0.8268), (4.219, 10.68, -0.7024), (4.339, 10.65, -0.5509), (4.428, 10.63, -0.378), (4.482, 10.61, -0.1904), (4.501, 10.61, 0.004718), (4.482, 10.61, 0.1998), (4.428, 10.63, 0.3874), (4.339, 10.65, 0.5603), (4.219, 10.68, 0.7118), (4.073, 10.72, 0.8362), (3.906, 10.77, 0.9286), (3.725, 10.82, 0.9855), (3.537, 10.87, 1.005), (3.349, 10.92, 0.9855), (3.168, 10.97, 0.9286), (3.001, 11.02, 0.8362), (2.855, 11.06, 0.7118), (2.735, 11.09, 0.5603), (2.646, 11.12, 0.3874), (2.591, 11.13, 0.1998), (11.38, 1.0, 0.004718), (11.38, 0.9808, -0.1904), (11.38, 0.9239, -0.378), (11.38, 0.8315, -0.5509), (11.38, 0.7071, -0.7024), (11.38, 0.5556, -0.8268), (11.38, 0.3827, -0.9192), (11.38, 0.1951, -0.9761), (11.38, 1.431e-06, -0.9953), (15.23, 1.907e-06, 0.004718), (11.38, -0.1951, -0.9761), (11.38, -0.3827, -0.9192), (11.38, -0.5556, -0.8268), (11.38, -0.7071, -0.7024), (11.38, -0.8315, -0.5509), (11.38, -0.9239, -0.378), (11.38, -0.9808, -0.1904), (11.38, -1.0, 0.004718), (11.38, -0.9808, 0.1998), (11.38, -0.9239, 0.3874), (11.38, -0.8315, 0.5603), (11.38, -0.7071, 0.7118), (11.38, -0.5556, 0.8362), (11.38, -0.3827, 0.9286), (11.38, -0.1951, 0.9855), (11.38, 2.384e-06, 1.005), (11.38, 0.1951, 0.9855), (11.38, 0.3827, 0.9286), (11.38, 0.5556, 0.8362), (11.38, 0.7071, 0.7118), (11.38, 0.8315, 0.5603), (11.38, 0.9239, 0.3874), (11.38, 0.9808, 0.1998), (11.32, 2.146e-06, -8.527e-11), (11.27, 1.192e-06, 0.2877), (11.1, 1.431e-06, 0.5316), (10.86, 1.907e-06, 0.6946), (10.57, 1.431e-06, 0.7519), (10.28, 1.192e-06, 0.6946), (10.04, 1.907e-06, 0.5316), (9.877, 1.907e-06, 0.2877), (9.819, 1.192e-06, 7.685e-12), (9.877, 1.907e-06, -0.2877), (10.04, 1.907e-06, -0.5316), (10.28, 1.192e-06, -0.6946), (10.57, 1.431e-06, -0.7519), (10.86, 1.907e-06, -0.6946), (11.1, 1.431e-06, -0.5316), (11.27, 1.192e-06, -0.2877), (3.499, 10.77, 1.393e-10), (3.481, 10.71, 0.2877), (3.431, 10.56, 0.5316), (3.356, 10.33, 0.6946), (3.267, 10.05, 0.7519), (3.178, 9.78, 0.6946), (3.102, 9.548, 0.5316), (3.052, 9.393, 0.2877), (3.034, 9.339, -1.839e-11), (3.052, 9.393, -0.2877), (3.102, 9.548, -0.5316), (3.178, 9.78, -0.6946), (3.267, 10.05, -0.7519), (3.356, 10.33, -0.6946), (3.431, 10.56, -0.5316), (3.481, 10.71, -0.2877), (-9.161, 6.656, -9.657e-11), (-9.114, 6.622, 0.2877), (-8.982, 6.526, 0.5316), (-8.785, 6.383, 0.6946), (-8.552, 6.214, 0.7519), (-8.32, 6.044, 0.6946), (-8.122, 5.901, 0.5316), (-7.99, 5.805, 0.2877), (-7.944, 5.772, 1.46e-11), (-7.99, 5.805, -0.2877), (-8.122, 5.901, -0.5316), (-8.32, 6.044, -0.6946), (-8.552, 6.214, -0.7519), (-8.785, 6.383, -0.6946), (-8.982, 6.526, -0.5316), (-9.114, 6.622, -0.2877), (-9.161, -6.656, -9.653e-11), (-9.114, -6.622, 0.2877), (-8.982, -6.526, 0.5316), (-8.785, -6.383, 0.6946), (-8.552, -6.214, 0.7519), (-8.32, -6.044, 0.6946), (-8.122, -5.901, 0.5316), (-7.99, -5.805, 0.2877), (-7.944, -5.772, 1.459e-11), (-7.99, -5.805, -0.2877), (-8.122, -5.901, -0.5316), (-8.32, -6.044, -0.6946), (-8.552, -6.214, -0.7519), (-8.785, -6.383, -0.6946), (-8.982, -6.526, -0.5316), (-9.114, -6.622, -0.2877), (3.499, -10.77, 1.393e-10), (3.481, -10.71, 0.2877), (3.431, -10.56, 0.5316), (3.356, -10.33, 0.6946), (3.267, -10.05, 0.7519), (3.178, -9.78, 0.6946), (3.102, -9.548, 0.5316), (3.052, -9.393, 0.2877), (3.034, -9.339, -1.84e-11), (3.052, -9.393, -0.2877), (3.102, -9.548, -0.5316), (3.178, -9.78, -0.6946), (3.267, -10.05, -0.7519), (3.356, -10.33, -0.6946), (3.431, -10.56, -0.5316), (3.481, -10.71, -0.2877)], [], [(0, 9, 1), (1, 9, 2), (2, 9, 3), (3, 9, 4), (4, 9, 5), (5, 9, 6), (6, 9, 7), (7, 9, 8), (8, 9, 10), (10, 9, 11), (11, 9, 12), (12, 9, 13), (13, 9, 14), (14, 9, 15), (15, 9, 16), (16, 9, 17), (17, 9, 18), (18, 9, 19), (19, 9, 20), (20, 9, 21), (21, 9, 22), (22, 9, 23), (23, 9, 24), (24, 9, 25), (25, 9, 26), (26, 9, 27), (27, 9, 28), (28, 9, 29), (29, 9, 30), (30, 9, 31), (31, 9, 32), (32, 9, 0), (0, 1, 2, 3, 4, 5, 6, 7, 8, 10, 11, 12, 13, 14, 15, 16, 17, 18, 19, 20, 21, 22, 23, 24, 25, 26, 27, 28, 29, 30, 31, 32), (33, 42, 34), (34, 42, 35), (35, 42, 36), (36, 42, 37), (37, 42, 38), (38, 42, 39), (39, 42, 40), (40, 42, 41), (41, 42, 43), (43, 42, 44), (44, 42, 45), (45, 42, 46), (46, 42, 47), (47, 42, 48), (48, 42, 49), (49, 42, 50), (50, 42, 51), (51, 42, 52), (52, 42, 53), (53, 42, 54), (54, 42, 55), (55, 42, 56), (56, 42, 57), (57, 42, 58), (58, 42, 59), (59, 42, 60), (60, 42, 61), (61, 42, 62), (62, 42, 63), (63, 42, 64), (64, 42, 65), (65, 42, 33), (33, 34, 35, 36, 37, 38, 39, 40, 41, 43, 44, 45, 46, 47, 48, 49, 50, 51, 52, 53, 54, 55, 56, 57, 58, 59, 60, 61, 62, 63, 64, 65), (66, 75, 67), (67, 75, 68), (68, 75, 69), (69, 75, 70), (70, 75, 71), (71, 75, 72), (72, 75, 73), (73, 75, 74), (74, 75, 76), (76, 75, 77), (77, 75, 78), (78, 75, 79), (79, 75, 80), (80, 75, 81), (81, 75, 82), (82, 75, 83), (83, 75, 84), (84, 75, 85), (85, 75, 86), (86, 75, 87), (87, 75, 88), (88, 75, 89), (89, 75, 90), (90, 75, 91), (91, 75, 92), (92, 75, 93), (93, 75, 94), (94, 75, 95), (95, 75, 96), (96, 75, 97), (97, 75, 98), (98, 75, 66), (66, 67, 68, 69, 70, 71, 72, 73, 74, 76, 77, 78, 79, 80, 81, 82, 83, 84, 85, 86, 87, 88, 89, 90, 91, 92, 93, 94, 95, 96, 97, 98), (99, 108, 100), (100, 108, 101), (101, 108, 102), (102, 108, 103), (103, 108, 104), (104, 108, 105), (105, 108, 106), (106, 108, 107), (107, 108, 109), (109, 108, 110), (110, 108, 111), (111, 108, 112), (112, 108, 113), (113, 108, 114), (114, 108, 115), (115, 108, 116), (116, 108, 117), (117, 108, 118), (118, 108, 119), (119, 108, 120), (120, 108, 121), (121, 108, 122), (122, 108, 123), (123, 108, 124), (124, 108, 125), (125, 108, 126), (126, 108, 127), (127, 108, 128), (128, 108, 129), (129, 108, 130), (130, 108, 131), (131, 108, 99), (99, 100, 101, 102, 103, 104, 105, 106, 107, 109, 110, 111, 112, 113, 114, 115, 116, 117, 118, 119, 120, 121, 122, 123, 124, 125, 126, 127, 128, 129, 130, 131), (132, 141, 133), (133, 141, 134), (134, 141, 135), (135, 141, 136), (136, 141, 137), (137, 141, 138), (138, 141, 139), (139, 141, 140), (140, 141, 142), (142, 141, 143), (143, 141, 144), (144, 141, 145), (145, 141, 146), (146, 141, 147), (147, 141, 148), (148, 141, 149), (149, 141, 150), (150, 141, 151), (151, 141, 152), (152, 141, 153), (153, 141, 154), (154, 141, 155), (155, 141, 156), (156, 141, 157), (157, 141, 158), (158, 141, 159), (159, 141, 160), (160, 141, 161), (161, 141, 162), (162, 141, 163), (163, 141, 164), (164, 141, 132), (132, 133, 134, 135, 136, 137, 138, 139, 140, 142, 143, 144, 145, 146, 147, 148, 149, 150, 151, 152, 153, 154, 155, 156, 157, 158, 159, 160, 161, 162, 163, 164), (165, 181, 182, 166), (166, 182, 183, 167), (167, 183, 184, 168), (168, 184, 185, 169), (169, 185, 186, 170), (170, 186, 187, 171), (171, 187, 188, 172), (172, 188, 189, 173), (173, 189, 190, 174), (174, 190, 191, 175), (175, 191, 192, 176), (176, 192, 193, 177), (177, 193, 194, 178), (178, 194, 195, 179), (179, 195, 196, 180), (165, 180, 196, 181), (181, 197, 198, 182), (182, 198, 199, 183), (183, 199, 200, 184), (184, 200, 201, 185), (185, 201, 202, 186), (186, 202, 203, 187), (187, 203, 204, 188), (188, 204, 205, 189), (189, 205, 206, 190), (190, 206, 207, 191), (191, 207, 208, 192), (192, 208, 209, 193), (193, 209, 210, 194), (194, 210, 211, 195), (195, 211, 212, 196), (196, 212, 197, 181), (197, 213, 214, 198), (198, 214, 215, 199), (199, 215, 216, 200), (200, 216, 217, 201), (201, 217, 218, 202), (202, 218, 219, 203), (203, 219, 220, 204), (204, 220, 221, 205), (205, 221, 222, 206), (206, 222, 223, 207), (207, 223, 224, 208), (208, 224, 225, 209), (209, 225, 226, 210), (210, 226, 227, 211), (211, 227, 228, 212), (212, 228, 213, 197), (213, 229, 230, 214), (214, 230, 231, 215), (215, 231, 232, 216), (216, 232, 233, 217), (217, 233, 234, 218), (218, 234, 235, 219), (219, 235, 236, 220), (220, 236, 237, 221), (221, 237, 238, 222), (222, 238, 239, 223), (223, 239, 240, 224), (224, 240, 241, 225), (225, 241, 242, 226), (226, 242, 243, 227), (227, 243, 244, 228), (228, 244, 229, 213), (229, 165, 166, 230), (230, 166, 167, 231), (231, 167, 168, 232), (232, 168, 169, 233), (233, 169, 170, 234), (234, 170, 171, 235), (235, 171, 172, 236), (236, 172, 173, 237), (237, 173, 174, 238), (238, 174, 175, 239), (239, 175, 176, 240), (240, 176, 177, 241), (241, 177, 178, 242), (242, 178, 179, 243), (243, 179, 180, 244), (244, 180, 165, 229)])
me_cone_002.polygons.foreach_set('material_index', [0, 0, 0, 0, 0, 0, 0, 0, 0, 0, 0, 0, 0, 0, 0, 0, 0, 0, 0, 0, 0, 0, 0, 0, 0, 0, 0, 0, 0, 0, 0, 0, 0, 0, 0, 0, 0, 0, 0, 0, 0, 0, 0, 0, 0, 0, 0, 0, 0, 0, 0, 0, 0, 0, 0, 0, 0, 0, 0, 0, 0, 0, 0, 0, 0, 0, 0, 0, 0, 0, 0, 0, 0, 0, 0, 0, 0, 0, 0, 0, 0, 0, 0, 0, 0, 0, 0, 0, 0, 0, 0, 0, 0, 0, 0, 0, 0, 0, 0, 0, 0, 0, 0, 0, 0, 0, 0, 0, 0, 0, 0, 0, 0, 0, 0, 0, 0, 0, 0, 0, 0, 0, 0, 0, 0, 0, 0, 0, 0, 0, 0, 0, 0, 0, 0, 0, 0, 0, 0, 0, 0, 0, 0, 0, 0, 0, 0, 0, 0, 0, 0, 0, 0, 0, 0, 0, 0, 0, 0, 0, 0, 0, 0, 0, 0, 1, 1, 1, 1, 1, 1, 1, 1, 1, 1, 1, 1, 1, 1, 1, 1, 1, 1, 1, 1, 1, 1, 1, 1, 1, 1, 1, 1, 1, 1, 1, 1, 1, 1, 1, 1, 1, 1, 1, 1, 1, 1, 1, 1, 1, 1, 1, 1, 1, 1, 1, 1, 1, 1, 1, 1, 1, 1, 1, 1, 1, 1, 1, 1, 1, 1, 1, 1, 1, 1, 1, 1, 1, 1, 1, 1, 1, 1, 1, 1])
_uv = me_cone_002.uv_layers.new(name='UVMap')
_uv.uv.foreach_set('vector', [0.08015, 0.5944, 0.1106, 0.5032, 0.08443, 0.5957, 0.08443, 0.5957, 0.1106, 0.5032, 0.08903, 0.5968, 0.08903, 0.5968, 0.1106, 0.5032, 0.09378, 0.5978, 0.09378, 0.5978, 0.1106, 0.5032, 0.09849, 0.5984, 0.09849, 0.5984, 0.1106, 0.5032, 0.103, 0.5989, 0.103, 0.5989, 0.1106, 0.5032, 0.1071, 0.599, 0.1071, 0.599, 0.1106, 0.5032, 0.1106, 0.5989, 0.4476, 0.5032, 0.4476, 0.5986, 0.4435, 0.5036, 0.4435, 0.5036, 0.4476, 0.5986, 0.439, 0.5042, 0.439, 0.5042, 0.4476, 0.5986, 0.4343, 0.5048, 0.4343, 0.5048, 0.4476, 0.5986, 0.4295, 0.5056, 0.4295, 0.5056, 0.4476, 0.5986, 0.4249, 0.5064, 0.4249, 0.5064, 0.4476, 0.5986, 0.4206, 0.5072, 0.4206, 0.5072, 0.4476, 0.5986, 0.4167, 0.508, 0.4167, 0.508, 0.4476, 0.5986, 0.4135, 0.5088, 0.2465, 0.6679, 0.2651, 0.5989, 0.2512, 0.6679, 0.2512, 0.6679, 0.2651, 0.5989, 0.256, 0.6684, 0.256, 0.6684, 0.2651, 0.5989, 0.2607, 0.6693, 0.2607, 0.6693, 0.2651, 0.5989, 0.2651, 0.6706, 0.1903, 0.5032, 0.1903, 0.5962, 0.1868, 0.5042, 0.1868, 0.5042, 0.1903, 0.5962, 0.1828, 0.5051, 0.1828, 0.5051, 0.1903, 0.5962, 0.1783, 0.5061, 0.1783, 0.5061, 0.1903, 0.5962, 0.1736, 0.5071, 0.1736, 0.5071, 0.1903, 0.5962, 0.1689, 0.5079, 0.1689, 0.5079, 0.1903, 0.5962, 0.1643, 0.5087, 0.1643, 0.5087, 0.1903, 0.5962, 0.1599, 0.5094, 0.1599, 0.5094, 0.1903, 0.5962, 0.1561, 0.5099, 0.1561, 0.5099, 0.1903, 0.5962, 0.1529, 0.5102, 0.1529, 0.5102, 0.1903, 0.5962, 0.1504, 0.5103, 0.07075, 0.5902, 0.1106, 0.5032, 0.07317, 0.5916, 0.07317, 0.5916, 0.1106, 0.5032, 0.07634, 0.5931, 0.07634, 0.5931, 0.1106, 0.5032, 0.08015, 0.5944, 0.4731, 0.6075, 0.4758, 0.6114, 0.4776, 0.6158, 0.4785, 0.6204, 0.4785, 0.6251, 0.4776, 0.6298, 0.4758, 0.6341, 0.4731, 0.6381, 0.4697, 0.6414, 0.4658, 0.6441, 0.4614, 0.6459, 0.4567, 0.6468, 0.4519, 0.6468, 0.4473, 0.6459, 0.4429, 0.6441, 0.4389, 0.6415, 0.4355, 0.6382, 0.4329, 0.6342, 0.4311, 0.6299, 0.4301, 0.6252, 0.4301, 0.6205, 0.4311, 0.6159, 0.4329, 0.6115, 0.4355, 0.6076, 0.4389, 0.6042, 0.4429, 0.6016, 0.4473, 0.5998, 0.4519, 0.5989, 0.4567, 0.5988, 0.4614, 0.5998, 0.4658, 0.6015, 0.4697, 0.6042, 0.2805, 0.5049, 0.3025, 0.5966, 0.2759, 0.5063, 0.2759, 0.5063, 0.3025, 0.5966, 0.2718, 0.5079, 0.2718, 0.5079, 0.3025, 0.5966, 0.2681, 0.5098, 0.2681, 0.5098, 0.3025, 0.5966, 0.2651, 0.5119, 0.3398, 0.5043, 0.3398, 0.5963, 0.3362, 0.5036, 0.3362, 0.5036, 0.3398, 0.5963, 0.332, 0.5032, 0.332, 0.5032, 0.3398, 0.5963, 0.3274, 0.5033, 0.3274, 0.5033, 0.3398, 0.5963, 0.3227, 0.5039, 0.3227, 0.5039, 0.3398, 0.5963, 0.3179, 0.5048, 0.3179, 0.5048, 0.3398, 0.5963, 0.3134, 0.5062, 0.3134, 0.5062, 0.3398, 0.5963, 0.3092, 0.5079, 0.3092, 0.5079, 0.3398, 0.5963, 0.3055, 0.5098, 0.3055, 0.5098, 0.3398, 0.5963, 0.3025, 0.5119, 0.2651, 0.6764, 0.2957, 0.5966, 0.2685, 0.6788, 0.2685, 0.6788, 0.2957, 0.5966, 0.2726, 0.6808, 0.2726, 0.6808, 0.2957, 0.5966, 0.277, 0.6823, 0.277, 0.6823, 0.2957, 0.5966, 0.2817, 0.6833, 0.2817, 0.6833, 0.2957, 0.5966, 0.2865, 0.6838, 0.2865, 0.6838, 0.2957, 0.5966, 0.2912, 0.6836, 0.2912, 0.6836, 0.2957, 0.5966, 0.2957, 0.6829, 0.4476, 0.5939, 0.4785, 0.5032, 0.4516, 0.5948, 0.4516, 0.5948, 0.4785, 0.5032, 0.4561, 0.5957, 0.4561, 0.5957, 0.4785, 0.5032, 0.4608, 0.5966, 0.4608, 0.5966, 0.4785, 0.5032, 0.4656, 0.5973, 0.4656, 0.5973, 0.4785, 0.5032, 0.4702, 0.598, 0.4702, 0.598, 0.4785, 0.5032, 0.4746, 0.5985, 0.4746, 0.5985, 0.4785, 0.5032, 0.4785, 0.5988, 0.3025, 0.5042, 0.3025, 0.5966, 0.2988, 0.5035, 0.2988, 0.5035, 0.3025, 0.5966, 0.2945, 0.5032, 0.2945, 0.5032, 0.3025, 0.5966, 0.29, 0.5034, 0.29, 0.5034, 0.3025, 0.5966, 0.2852, 0.504, 0.2852, 0.504, 0.3025, 0.5966, 0.2805, 0.5049, 0.4607, 0.6553, 0.4626, 0.6592, 0.4639, 0.6636, 0.4645, 0.6682, 0.4645, 0.6729, 0.4639, 0.6776, 0.4626, 0.6819, 0.4607, 0.6859, 0.4583, 0.6893, 0.4555, 0.6919, 0.4524, 0.6938, 0.449, 0.6948, 0.4456, 0.6948, 0.4423, 0.694, 0.4392, 0.6922, 0.4364, 0.6896, 0.434, 0.6863, 0.4321, 0.6824, 0.4308, 0.6781, 0.4301, 0.6735, 0.4301, 0.6687, 0.4308, 0.6641, 0.4321, 0.6597, 0.434, 0.6557, 0.4364, 0.6524, 0.4392, 0.6497, 0.4423, 0.6478, 0.4456, 0.6469, 0.449, 0.6468, 0.4524, 0.6477, 0.4555, 0.6494, 0.4583, 0.652, 0.4687, 0.6489, 0.4829, 0.7104, 0.4645, 0.651, 0.07075, 0.5032, 0.07075, 0.5991, 0.06747, 0.5032, 0.06747, 0.5032, 0.07075, 0.5991, 0.06358, 0.5035, 0.06358, 0.5035, 0.07075, 0.5991, 0.05924, 0.504, 0.05924, 0.504, 0.07075, 0.5991, 0.05461, 0.5047, 0.05461, 0.5047, 0.07075, 0.5991, 0.04987, 0.5056, 0.04987, 0.5056, 0.07075, 0.5991, 0.0452, 0.5067, 0.0452, 0.5067, 0.07075, 0.5991, 0.04078, 0.5079, 0.04078, 0.5079, 0.07075, 0.5991, 0.03679, 0.5091, 0.03679, 0.5091, 0.07075, 0.5991, 0.03337, 0.5104, 0.03337, 0.5104, 0.07075, 0.5991, 0.03065, 0.5117, 0.4128, 0.5954, 0.4128, 0.6729, 0.4087, 0.594, 0.4087, 0.594, 0.4128, 0.6729, 0.4042, 0.5933, 0.4042, 0.5933, 0.4128, 0.6729, 0.3995, 0.5933, 0.3995, 0.5933, 0.4128, 0.6729, 0.3947, 0.5939, 0.3947, 0.5939, 0.4128, 0.6729, 0.3901, 0.5952, 0.3901, 0.5952, 0.4128, 0.6729, 0.3858, 0.5972, 0.3858, 0.5972, 0.4128, 0.6729, 0.3819, 0.5996, 0.3819, 0.5996, 0.4128, 0.6729, 0.3787, 0.6026, 0.3787, 0.6026, 0.4128, 0.6729, 0.3762, 0.6058, 0.1903, 0.5919, 0.2277, 0.5032, 0.1936, 0.5931, 0.1936, 0.5931, 0.2277, 0.5032, 0.1975, 0.5943, 0.1975, 0.5943, 0.2277, 0.5032, 0.2019, 0.5954, 0.2019, 0.5954, 0.2277, 0.5032, 0.2066, 0.5964, 0.2066, 0.5964, 0.2277, 0.5032, 0.2113, 0.5974, 0.2113, 0.5974, 0.2277, 0.5032, 0.216, 0.5981, 0.216, 0.5981, 0.2277, 0.5032, 0.2204, 0.5987, 0.2204, 0.5987, 0.2277, 0.5032, 0.2243, 0.599, 0.2243, 0.599, 0.2277, 0.5032, 0.2277, 0.5992, 0.4829, 0.647, 0.4829, 0.7104, 0.4781, 0.6468, 0.4781, 0.6468, 0.4829, 0.7104, 0.4733, 0.6474, 0.4733, 0.6474, 0.4829, 0.7104, 0.4687, 0.6489, 0.03065, 0.6201, 0.03139, 0.6155, 0.03282, 0.6112, 0.03491, 0.6073, 0.03756, 0.6041, 0.04068, 0.6016, 0.04415, 0.5999, 0.04783, 0.5991, 0.05158, 0.5993, 0.05526, 0.6003, 0.05873, 0.6023, 0.06185, 0.605, 0.06451, 0.6084, 0.06659, 0.6124, 0.06803, 0.6168, 0.06876, 0.6215, 0.06876, 0.6262, 0.06803, 0.6308, 0.06659, 0.6351, 0.06451, 0.639, 0.06185, 0.6422, 0.05873, 0.6447, 0.05526, 0.6464, 0.05158, 0.6472, 0.04783, 0.6471, 0.04415, 0.646, 0.04068, 0.6441, 0.03756, 0.6413, 0.03491, 0.6379, 0.03282, 0.6339, 0.03139, 0.6295, 0.03065, 0.6248, 0.1632, 0.5994, 0.1813, 0.688, 0.1586, 0.6, 0.1586, 0.6, 0.1813, 0.688, 0.1542, 0.6005, 0.1542, 0.6005, 0.1813, 0.688, 0.1504, 0.6008, 0.3667, 0.5968, 0.3667, 0.6797, 0.3628, 0.5983, 0.3628, 0.5983, 0.3667, 0.6797, 0.3584, 0.5996, 0.3584, 0.5996, 0.3667, 0.6797, 0.3537, 0.6006, 0.3537, 0.6006, 0.3667, 0.6797, 0.349, 0.6014, 0.349, 0.6014, 0.3667, 0.6797, 0.3443, 0.6018, 0.3443, 0.6018, 0.3667, 0.6797, 0.3398, 0.6019, 0.1504, 0.5035, 0.1504, 0.5987, 0.1468, 0.5032, 0.1468, 0.5032, 0.1504, 0.5987, 0.1426, 0.5033, 0.1426, 0.5033, 0.1504, 0.5987, 0.1381, 0.5036, 0.1381, 0.5036, 0.1504, 0.5987, 0.1334, 0.5043, 0.1334, 0.5043, 0.1504, 0.5987, 0.1287, 0.5052, 0.1287, 0.5052, 0.1504, 0.5987, 0.1241, 0.5064, 0.1241, 0.5064, 0.1504, 0.5987, 0.1198, 0.5078, 0.1198, 0.5078, 0.1504, 0.5987, 0.1161, 0.5093, 0.1161, 0.5093, 0.1504, 0.5987, 0.113, 0.5109, 0.113, 0.5109, 0.1504, 0.5987, 0.1106, 0.5125, 0.3398, 0.5916, 0.3762, 0.5032, 0.3422, 0.5919, 0.3422, 0.5919, 0.3762, 0.5032, 0.3453, 0.5923, 0.3453, 0.5923, 0.3762, 0.5032, 0.3491, 0.5928, 0.3491, 0.5928, 0.3762, 0.5032, 0.3534, 0.5934, 0.3534, 0.5934, 0.3762, 0.5032, 0.358, 0.5941, 0.358, 0.5941, 0.3762, 0.5032, 0.3628, 0.5948, 0.3628, 0.5948, 0.3762, 0.5032, 0.3676, 0.5955, 0.3676, 0.5955, 0.3762, 0.5032, 0.3721, 0.5962, 0.3721, 0.5962, 0.3762, 0.5032, 0.3762, 0.5968, 0.1813, 0.5962, 0.1813, 0.688, 0.1772, 0.5971, 0.1772, 0.5971, 0.1813, 0.688, 0.1727, 0.5979, 0.1727, 0.5979, 0.1813, 0.688, 0.168, 0.5987, 0.168, 0.5987, 0.1813, 0.688, 0.1632, 0.5994, 0.2315, 0.6167, 0.2323, 0.6214, 0.2323, 0.6261, 0.2315, 0.6307, 0.2299, 0.635, 0.2276, 0.6389, 0.2247, 0.6422, 0.2213, 0.6447, 0.2174, 0.6464, 0.2134, 0.6472, 0.2092, 0.6471, 0.2052, 0.6461, 0.2014, 0.6442, 0.1979, 0.6415, 0.195, 0.638, 0.1927, 0.6341, 0.1911, 0.6296, 0.1903, 0.625, 0.1903, 0.6203, 0.1911, 0.6157, 0.1927, 0.6114, 0.195, 0.6075, 0.1979, 0.6042, 0.2014, 0.6017, 0.2052, 0.6, 0.2092, 0.5992, 0.2134, 0.5993, 0.2174, 0.6003, 0.2213, 0.6022, 0.2247, 0.6049, 0.2276, 0.6083, 0.2299, 0.6123, 0.3978, 0.5084, 0.4135, 0.5933, 0.3931, 0.5094, 0.3931, 0.5094, 0.4135, 0.5933, 0.3884, 0.5102, 0.3884, 0.5102, 0.4135, 0.5933, 0.3839, 0.5108, 0.3839, 0.5108, 0.4135, 0.5933, 0.3798, 0.5112, 0.3798, 0.5112, 0.4135, 0.5933, 0.3762, 0.5113, 0.4785, 0.5659, 0.4878, 0.5032, 0.4831, 0.5673, 0.4831, 0.5673, 0.4878, 0.5032, 0.4878, 0.5679, 0.1275, 0.6733, 0.1504, 0.5987, 0.1321, 0.6734, 0.1321, 0.6734, 0.1504, 0.5987, 0.1368, 0.6738, 0.1368, 0.6738, 0.1504, 0.5987, 0.1416, 0.6746, 0.1416, 0.6746, 0.1504, 0.5987, 0.1462, 0.6758, 0.1462, 0.6758, 0.1504, 0.5987, 0.1504, 0.6772, 0.2277, 0.5914, 0.2651, 0.5032, 0.2309, 0.5929, 0.2309, 0.5929, 0.2651, 0.5032, 0.2346, 0.5943, 0.2346, 0.5943, 0.2651, 0.5032, 0.2389, 0.5957, 0.2389, 0.5957, 0.2651, 0.5032, 0.2435, 0.5968, 0.2435, 0.5968, 0.2651, 0.5032, 0.2482, 0.5977, 0.2482, 0.5977, 0.2651, 0.5032, 0.2529, 0.5984, 0.2529, 0.5984, 0.2651, 0.5032, 0.2574, 0.5988, 0.2574, 0.5988, 0.2651, 0.5032, 0.2616, 0.5989, 0.2616, 0.5989, 0.2651, 0.5032, 0.2651, 0.5987, 0.3025, 0.6805, 0.3331, 0.5963, 0.3067, 0.6809, 0.3067, 0.6809, 0.3331, 0.5963, 0.3112, 0.6815, 0.3112, 0.6815, 0.3331, 0.5963, 0.316, 0.6822, 0.316, 0.6822, 0.3331, 0.5963, 0.3207, 0.6831, 0.3207, 0.6831, 0.3331, 0.5963, 0.3252, 0.6842, 0.3252, 0.6842, 0.3331, 0.5963, 0.3294, 0.6853, 0.3294, 0.6853, 0.3331, 0.5963, 0.3331, 0.6865, 0.4135, 0.5032, 0.4135, 0.5933, 0.4104, 0.5046, 0.4104, 0.5046, 0.4135, 0.5933, 0.4066, 0.5059, 0.4066, 0.5059, 0.4135, 0.5933, 0.4024, 0.5072, 0.4024, 0.5072, 0.4135, 0.5933, 0.3978, 0.5084, 0.07609, 0.6077, 0.07942, 0.6044, 0.08334, 0.6018, 0.08769, 0.6, 0.09231, 0.599, 0.09702, 0.599, 0.1016, 0.6, 0.106, 0.6018, 0.1099, 0.6044, 0.1132, 0.6078, 0.1159, 0.6117, 0.1177, 0.6161, 0.1186, 0.6207, 0.1186, 0.6254, 0.1177, 0.6301, 0.1159, 0.6344, 0.1132, 0.6383, 0.1099, 0.6417, 0.106, 0.6443, 0.1016, 0.6461, 0.09702, 0.647, 0.09231, 0.647, 0.08769, 0.6461, 0.08334, 0.6443, 0.07942, 0.6416, 0.07609, 0.6383, 0.07347, 0.6344, 0.07167, 0.63, 0.07075, 0.6254, 0.07075, 0.6206, 0.07167, 0.616, 0.07347, 0.6116, 0.5033, 0.7322, 0.5932, 1.0, 0.5871, 0.9989, 0.4977, 0.7324, 0.4977, 0.7324, 0.5871, 0.9989, 0.5824, 0.9953, 0.4942, 0.7327, 0.1888, 0.0, 0.4942, 0.09253, 0.489, 0.09541, 0.1903, 0.004919, 0.1903, 0.004919, 0.489, 0.09541, 0.4832, 0.0993, 0.1924, 0.01121, 0.1924, 0.01121, 0.4832, 0.0993, 0.4776, 0.1036, 0.1947, 0.01791, 0.1947, 0.01791, 0.4776, 0.1036, 0.4731, 0.1077, 0.1969, 0.024, 0.6101, 0.6794, 0.6386, 0.4816, 0.6447, 0.4854, 0.6166, 0.68, 0.6166, 0.68, 0.6447, 0.4854, 0.6518, 0.4867, 0.6238, 0.6801, 0.6238, 0.6801, 0.6518, 0.4867, 0.6587, 0.4852, 0.6307, 0.6798, 0.6781, 0.02346, 0.5205, 0.2569, 0.5146, 0.2556, 0.6748, 0.01838, 0.6748, 0.01838, 0.5146, 0.2556, 0.5075, 0.2551, 0.6716, 0.01213, 0.6716, 0.01213, 0.5075, 0.2551, 0.5004, 0.2555, 0.6691, 0.00568, 0.6691, 0.00568, 0.5004, 0.2555, 0.4942, 0.2566, 0.6675, 0.0, 0.5238, 0.7323, 0.6101, 0.9891, 0.6056, 0.9947, 0.5174, 0.7321, 0.5174, 0.7321, 0.6056, 0.9947, 0.5997, 0.9985, 0.5102, 0.7321, 0.5033, 0.7322, 0.5102, 0.7321, 0.5997, 0.9985, 0.5932, 1.0, 0.6712, 0.4816, 0.6712, 0.8005, 0.6643, 0.7995, 0.6643, 0.4822, 0.6643, 0.4822, 0.6643, 0.7995, 0.6587, 0.7968, 0.6587, 0.4841, 0.4942, 0.09253, 0.4942, 0.4035, 0.489, 0.3996, 0.489, 0.09541, 0.489, 0.09541, 0.489, 0.3996, 0.4832, 0.3954, 0.4832, 0.0993, 0.4832, 0.0993, 0.4832, 0.3954, 0.4776, 0.3917, 0.4776, 0.1036, 0.6894, 0.7727, 0.6894, 0.4816, 0.6939, 0.4853, 0.6939, 0.7694, 0.6939, 0.7694, 0.6939, 0.4853, 0.7002, 0.4877, 0.7002, 0.7672, 0.7002, 0.7672, 0.7002, 0.4877, 0.7074, 0.4885, 0.7074, 0.7664, 0.7074, 0.7664, 0.7074, 0.4885, 0.7143, 0.4876, 0.7143, 0.7671, 0.7143, 0.7671, 0.7143, 0.4876, 0.72, 0.4851, 0.72, 0.7693, 0.5146, 0.2556, 0.6748, 0.4575, 0.6716, 0.4619, 0.5075, 0.2551, 0.5075, 0.2551, 0.6716, 0.4619, 0.6691, 0.4681, 0.5004, 0.2555, 0.5004, 0.2555, 0.6691, 0.4681, 0.6675, 0.475, 0.4942, 0.2566, 0.6894, 0.4874, 0.6894, 0.7932, 0.6848, 0.7971, 0.6848, 0.4844, 0.6848, 0.4844, 0.6848, 0.7971, 0.6784, 0.7997, 0.6784, 0.4824, 0.6784, 0.4824, 0.6784, 0.7997, 0.6712, 0.8005, 0.6712, 0.4816, 0.7613, 0.7976, 0.7613, 0.4816, 0.7685, 0.4824, 0.7685, 0.7968, 0.7685, 0.7968, 0.7685, 0.4824, 0.775, 0.4851, 0.775, 0.7949, 0.4942, 0.4035, 0.1888, 0.5032, 0.1903, 0.4971, 0.489, 0.3996, 0.489, 0.3996, 0.1903, 0.4971, 0.1924, 0.4903, 0.4832, 0.3954, 0.4832, 0.3954, 0.1924, 0.4903, 0.1947, 0.484, 0.4776, 0.3917, 0.4776, 0.3917, 0.1947, 0.484, 0.1969, 0.479, 0.4731, 0.3889, 0.72, 0.7696, 0.72, 0.4856, 0.7238, 0.4876, 0.7238, 0.767, 0.7238, 0.767, 0.7238, 0.4876, 0.7295, 0.4882, 0.7295, 0.766, 0.7295, 0.766, 0.7295, 0.4882, 0.7364, 0.4872, 0.7364, 0.7667, 0.7364, 0.7667, 0.7364, 0.4872, 0.7432, 0.4849, 0.7432, 0.769, 0.7432, 0.769, 0.7432, 0.4849, 0.749, 0.4816, 0.749, 0.7726, 0.6716, 0.4619, 0.9371, 0.3467, 0.942, 0.3497, 0.6691, 0.4681, 0.6691, 0.4681, 0.942, 0.3497, 0.9479, 0.3533, 0.6675, 0.475, 0.6675, 0.475, 0.9479, 0.3533, 0.9539, 0.3572, 0.6672, 0.4816, 0.749, 0.7956, 0.749, 0.4858, 0.7545, 0.4828, 0.7545, 0.7972, 0.7545, 0.7972, 0.7545, 0.4828, 0.7613, 0.4816, 0.7613, 0.7976, 0.9868, 0.5185, 0.9659, 0.2506, 0.9732, 0.2507, 0.9939, 0.5172, 0.9939, 0.5172, 0.9732, 0.2507, 0.9796, 0.2508, 1.0, 0.5135, 0.1888, 0.5032, 0.0, 0.2538, 0.005681, 0.2532, 0.1903, 0.4971, 0.1903, 0.4971, 0.005681, 0.2532, 0.01265, 0.2529, 0.1924, 0.4903, 0.1924, 0.4903, 0.01265, 0.2529, 0.01984, 0.253, 0.1947, 0.484, 0.1947, 0.484, 0.01984, 0.253, 0.02616, 0.2535, 0.1969, 0.479, 0.0, 0.7537, 6.915e-08, 0.5059, 0.005516, 0.506, 0.005516, 0.7497, 0.005516, 0.7497, 0.005516, 0.506, 0.01239, 0.5057, 0.01239, 0.748, 0.01239, 0.748, 0.01239, 0.5057, 0.01959, 0.5051, 0.01959, 0.7488, 0.01959, 0.7488, 0.01959, 0.5051, 0.026, 0.5042, 0.026, 0.7519, 0.026, 0.7519, 0.026, 0.5042, 0.03065, 0.5032, 0.03065, 0.757, 0.9371, 0.3467, 0.9371, 0.06874, 0.942, 0.06387, 0.942, 0.3497, 0.942, 0.3497, 0.942, 0.06387, 0.9479, 0.05978, 0.9479, 0.3533, 0.9479, 0.3533, 0.9479, 0.05978, 0.9539, 0.05708, 0.9539, 0.3572, 0.9539, 0.3572, 0.9539, 0.05708, 0.959, 0.05619, 0.959, 0.3607, 0.9798, 0.5173, 0.959, 0.2507, 0.9659, 0.2506, 0.9868, 0.5185, 0.9659, 0.2506, 0.9868, 0.0, 0.9939, 0.001296, 0.9732, 0.2507, 0.9732, 0.2507, 0.9939, 0.001296, 1.0, 0.005054, 0.9796, 0.2508, 0.0, 0.2538, 0.1888, 0.0, 0.1903, 0.004919, 0.005681, 0.2532, 0.005681, 0.2532, 0.1903, 0.004919, 0.1924, 0.01121, 0.01265, 0.2529, 0.01265, 0.2529, 0.1924, 0.01121, 0.1947, 0.01791, 0.01984, 0.253, 0.01984, 0.253, 0.1947, 0.01791, 0.1969, 0.024, 0.02616, 0.2535, 0.6328, 0.9349, 0.6101, 0.6794, 0.6166, 0.68, 0.639, 0.9313, 0.639, 0.9313, 0.6166, 0.68, 0.6238, 0.6801, 0.6461, 0.93, 0.6461, 0.93, 0.6238, 0.6801, 0.6307, 0.6798, 0.653, 0.9311, 0.653, 0.9311, 0.6307, 0.6798, 0.636, 0.679, 0.6587, 0.9345, 0.934, 0.07364, 0.6748, 0.01838, 0.6716, 0.01213, 0.9371, 0.06874, 0.9371, 0.06874, 0.6716, 0.01213, 0.6691, 0.00568, 0.942, 0.06387, 0.942, 0.06387, 0.6691, 0.00568, 0.6675, 0.0, 0.9479, 0.05978, 0.6101, 0.492, 0.5238, 0.7323, 0.5174, 0.7321, 0.6056, 0.4864, 0.6056, 0.4864, 0.5174, 0.7321, 0.5102, 0.7321, 0.5997, 0.4828, 0.5997, 0.4828, 0.5102, 0.7321, 0.5033, 0.7322, 0.5932, 0.4816])
me_cone_002.materials.append(mat_material_004)
me_cone_002.materials.append(mat_material_001)
me_cone_002.use_remesh_preserve_volume = False
me_cone_002.use_remesh_preserve_attributes = False
me_cone_002.use_mirror_vertex_groups = False
me_cone_002.update()
me_cone = bpy.data.meshes.new('Cone')
me_cone.from_pydata([(-1.633, -2.097, 0.2626), (-1.438, -2.116, 0.2626), (-1.25, -2.173, 0.2626), (-1.078, -2.265, 0.2626), (-0.926, -2.39, 0.2626), (-0.8016, -2.541, 0.2626), (-0.7092, -2.714, 0.2626), (-0.6523, -2.902, 0.2626), (-0.6331, -3.097, 0.2626), (-1.633, -3.097, 4.116), (-0.6523, -3.292, 0.2626), (-0.7092, -3.479, 0.2626), (-0.8016, -3.652, 0.2626), (-0.926, -3.804, 0.2626), (-1.078, -3.928, 0.2626), (-1.25, -4.021, 0.2626), (-1.438, -4.078, 0.2626), (-1.633, -4.097, 0.2626), (-1.828, -4.078, 0.2626), (-2.016, -4.021, 0.2626), (-2.189, -3.928, 0.2626), (-2.34, -3.804, 0.2626), (-2.465, -3.652, 0.2626), (-2.557, -3.479, 0.2626), (-2.614, -3.292, 0.2626), (-2.633, -3.097, 0.2626), (-2.614, -2.902, 0.2626), (-2.557, -2.714, 0.2626), (-2.465, -2.541, 0.2626), (-2.34, -2.39, 0.2626), (-2.189, -2.265, 0.2626), (-2.016, -2.173, 0.2626), (-1.828, -2.116, 0.2626), (-1.789, 3.977, 0.2626), (-1.594, 3.958, 0.2626), (-1.407, 3.901, 0.2626), (-1.234, 3.809, 0.2626), (-1.082, 3.684, 0.2626), (-0.958, 3.533, 0.2626), (-0.8656, 3.36, 0.2626), (-0.8087, 3.172, 0.2626), (-0.7895, 2.977, 0.2626), (-1.789, 2.977, 4.116), (-0.8087, 2.782, 0.2626), (-0.8656, 2.595, 0.2626), (-0.958, 2.422, 0.2626), (-1.082, 2.27, 0.2626), (-1.234, 2.146, 0.2626), (-1.407, 2.053, 0.2626), (-1.594, 1.996, 0.2626), (-1.789, 1.977, 0.2626), (-1.985, 1.996, 0.2626), (-2.172, 2.053, 0.2626), (-2.345, 2.146, 0.2626), (-2.497, 2.27, 0.2626), (-2.621, 2.422, 0.2626), (-2.713, 2.595, 0.2626), (-2.77, 2.782, 0.2626), (-2.789, 2.977, 0.2626), (-2.77, 3.172, 0.2626), (-2.713, 3.36, 0.2626), (-2.621, 3.533, 0.2626), (-2.497, 3.684, 0.2626), (-2.345, 3.809, 0.2626), (-2.172, 3.901, 0.2626), (-1.985, 3.958, 0.2626), (3.548, 1.0, 0.2626), (3.743, 0.9808, 0.2626), (3.93, 0.9239, 0.2626), (4.103, 0.8315, 0.2626), (4.255, 0.7071, 0.2626), (4.379, 0.5556, 0.2626), (4.472, 0.3827, 0.2626), (4.528, 0.1951, 0.2626), (4.548, 7.55e-08, 0.2626), (3.548, 0.0, 4.116), (4.528, -0.1951, 0.2626), (4.472, -0.3827, 0.2626), (4.379, -0.5556, 0.2626), (4.255, -0.7071, 0.2626), (4.103, -0.8315, 0.2626), (3.93, -0.9239, 0.2626), (3.743, -0.9808, 0.2626), (3.548, -1.0, 0.2626), (3.353, -0.9808, 0.2626), (3.165, -0.9239, 0.2626), (2.992, -0.8315, 0.2626), (2.841, -0.7071, 0.2626), (2.716, -0.5556, 0.2626), (2.624, -0.3827, 0.2626), (2.567, -0.1951, 0.2626), (2.548, 9.656e-07, 0.2626), (2.567, 0.1951, 0.2626), (2.624, 0.3827, 0.2626), (2.716, 0.5556, 0.2626), (2.841, 0.7071, 0.2626), (2.992, 0.8315, 0.2626), (3.165, 0.9239, 0.2626), (3.353, 0.9808, 0.2626), (4.5, 0.0, 2.384e-07), (4.462, 0.0, 0.1913), (4.354, 0.0, 0.3536), (4.191, 0.0, 0.4619), (4.0, 0.0, 0.5), (3.809, 0.0, 0.4619), (3.646, 0.0, 0.3536), (3.538, 0.0, 0.1913), (3.5, 0.0, 2.384e-07), (3.538, 0.0, -0.1913), (3.646, 0.0, -0.3536), (3.809, 0.0, -0.4619), (4.0, 0.0, -0.5), (4.191, 0.0, -0.4619), (4.354, 0.0, -0.3536), (4.462, 0.0, -0.1913), (-2.25, 3.897, 2.384e-07), (-2.231, 3.864, 0.1913), (-2.177, 3.77, 0.3536), (-2.096, 3.63, 0.4619), (-2.0, 3.464, 0.5), (-1.904, 3.298, 0.4619), (-1.823, 3.158, 0.3536), (-1.769, 3.064, 0.1913), (-1.75, 3.031, 2.384e-07), (-1.769, 3.064, -0.1913), (-1.823, 3.158, -0.3536), (-1.904, 3.298, -0.4619), (-2.0, 3.464, -0.5), (-2.096, 3.63, -0.4619), (-2.177, 3.77, -0.3536), (-2.231, 3.864, -0.1913), (-2.25, -3.897, 2.384e-07), (-2.231, -3.864, 0.1913), (-2.177, -3.77, 0.3536), (-2.096, -3.63, 0.4619), (-2.0, -3.464, 0.5), (-1.904, -3.298, 0.4619), (-1.823, -3.158, 0.3536), (-1.769, -3.064, 0.1913), (-1.75, -3.031, 2.384e-07), (-1.769, -3.064, -0.1913), (-1.823, -3.158, -0.3536), (-1.904, -3.298, -0.4619), (-2.0, -3.464, -0.5), (-2.096, -3.63, -0.4619), (-2.177, -3.77, -0.3536), (-2.231, -3.864, -0.1913)], [], [(0, 9, 1), (1, 9, 2), (2, 9, 3), (3, 9, 4), (4, 9, 5), (5, 9, 6), (6, 9, 7), (7, 9, 8), (8, 9, 10), (10, 9, 11), (11, 9, 12), (12, 9, 13), (13, 9, 14), (14, 9, 15), (15, 9, 16), (16, 9, 17), (17, 9, 18), (18, 9, 19), (19, 9, 20), (20, 9, 21), (21, 9, 22), (22, 9, 23), (23, 9, 24), (24, 9, 25), (25, 9, 26), (26, 9, 27), (27, 9, 28), (28, 9, 29), (29, 9, 30), (30, 9, 31), (31, 9, 32), (32, 9, 0), (0, 1, 2, 3, 4, 5, 6, 7, 8, 10, 11, 12, 13, 14, 15, 16, 17, 18, 19, 20, 21, 22, 23, 24, 25, 26, 27, 28, 29, 30, 31, 32), (33, 42, 34), (34, 42, 35), (35, 42, 36), (36, 42, 37), (37, 42, 38), (38, 42, 39), (39, 42, 40), (40, 42, 41), (41, 42, 43), (43, 42, 44), (44, 42, 45), (45, 42, 46), (46, 42, 47), (47, 42, 48), (48, 42, 49), (49, 42, 50), (50, 42, 51), (51, 42, 52), (52, 42, 53), (53, 42, 54), (54, 42, 55), (55, 42, 56), (56, 42, 57), (57, 42, 58), (58, 42, 59), (59, 42, 60), (60, 42, 61), (61, 42, 62), (62, 42, 63), (63, 42, 64), (64, 42, 65), (65, 42, 33), (33, 34, 35, 36, 37, 38, 39, 40, 41, 43, 44, 45, 46, 47, 48, 49, 50, 51, 52, 53, 54, 55, 56, 57, 58, 59, 60, 61, 62, 63, 64, 65), (66, 75, 67), (67, 75, 68), (68, 75, 69), (69, 75, 70), (70, 75, 71), (71, 75, 72), (72, 75, 73), (73, 75, 74), (74, 75, 76), (76, 75, 77), (77, 75, 78), (78, 75, 79), (79, 75, 80), (80, 75, 81), (81, 75, 82), (82, 75, 83), (83, 75, 84), (84, 75, 85), (85, 75, 86), (86, 75, 87), (87, 75, 88), (88, 75, 89), (89, 75, 90), (90, 75, 91), (91, 75, 92), (92, 75, 93), (93, 75, 94), (94, 75, 95), (95, 75, 96), (96, 75, 97), (97, 75, 98), (98, 75, 66), (66, 67, 68, 69, 70, 71, 72, 73, 74, 76, 77, 78, 79, 80, 81, 82, 83, 84, 85, 86, 87, 88, 89, 90, 91, 92, 93, 94, 95, 96, 97, 98), (99, 115, 116, 100), (100, 116, 117, 101), (101, 117, 118, 102), (102, 118, 119, 103), (103, 119, 120, 104), (104, 120, 121, 105), (105, 121, 122, 106), (106, 122, 123, 107), (107, 123, 124, 108), (108, 124, 125, 109), (109, 125, 126, 110), (110, 126, 127, 111), (111, 127, 128, 112), (112, 128, 129, 113), (113, 129, 130, 114), (99, 114, 130, 115), (115, 131, 132, 116), (116, 132, 133, 117), (117, 133, 134, 118), (118, 134, 135, 119), (119, 135, 136, 120), (120, 136, 137, 121), (121, 137, 138, 122), (122, 138, 139, 123), (123, 139, 140, 124), (124, 140, 141, 125), (125, 141, 142, 126), (126, 142, 143, 127), (127, 143, 144, 128), (128, 144, 145, 129), (129, 145, 146, 130), (130, 146, 131, 115), (131, 99, 100, 132), (132, 100, 101, 133), (133, 101, 102, 134), (134, 102, 103, 135), (135, 103, 104, 136), (136, 104, 105, 137), (137, 105, 106, 138), (138, 106, 107, 139), (139, 107, 108, 140), (140, 108, 109, 141), (141, 109, 110, 142), (142, 110, 111, 143), (143, 111, 112, 144), (144, 112, 113, 145), (145, 113, 114, 146), (146, 114, 99, 131)])
me_cone.polygons.foreach_set('material_index', [0, 0, 0, 0, 0, 0, 0, 0, 0, 0, 0, 0, 0, 0, 0, 0, 0, 0, 0, 0, 0, 0, 0, 0, 0, 0, 0, 0, 0, 0, 0, 0, 0, 0, 0, 0, 0, 0, 0, 0, 0, 0, 0, 0, 0, 0, 0, 0, 0, 0, 0, 0, 0, 0, 0, 0, 0, 0, 0, 0, 0, 0, 0, 0, 0, 0, 0, 0, 0, 0, 0, 0, 0, 0, 0, 0, 0, 0, 0, 0, 0, 0, 0, 0, 0, 0, 0, 0, 0, 0, 0, 0, 0, 0, 0, 0, 0, 0, 0, 1, 1, 1, 1, 1, 1, 1, 1, 1, 1, 1, 1, 1, 1, 1, 1, 1, 1, 1, 1, 1, 1, 1, 1, 1, 1, 1, 1, 1, 1, 1, 1, 1, 1, 1, 1, 1, 1, 1, 1, 1, 1, 1, 1, 1, 1, 1, 1])
_uv = me_cone.uv_layers.new(name='UVMap')
_uv.uv.foreach_set('vector', [0.1405, 0.7458, 0.2135, 0.4886, 0.1523, 0.7486, 0.1523, 0.7486, 0.2135, 0.4886, 0.1648, 0.751, 0.1648, 0.751, 0.2135, 0.4886, 0.1777, 0.7531, 0.1777, 0.7531, 0.2135, 0.4886, 0.1904, 0.7548, 0.1904, 0.7548, 0.2135, 0.4886, 0.2025, 0.7559, 0.2025, 0.7559, 0.2135, 0.4886, 0.2135, 0.7564, 0.9487, 0.7498, 0.9994, 0.5168, 0.9612, 0.7502, 0.9612, 0.7502, 0.9994, 0.5168, 0.9742, 0.7513, 0.9742, 0.7513, 0.9994, 0.5168, 0.9871, 0.753, 0.9871, 0.753, 0.9994, 0.5168, 0.9994, 0.7553, 0.6627, 0.7229, 0.6627, 0.9907, 0.6517, 0.7235, 0.6517, 0.7235, 0.6627, 0.9907, 0.6396, 0.7246, 0.6396, 0.7246, 0.6627, 0.9907, 0.6269, 0.7262, 0.6269, 0.7262, 0.6627, 0.9907, 0.614, 0.7283, 0.614, 0.7283, 0.6627, 0.9907, 0.6014, 0.7308, 0.6014, 0.7308, 0.6627, 0.9907, 0.5897, 0.7336, 0.5897, 0.7336, 0.6627, 0.9907, 0.5792, 0.7365, 0.5792, 0.7365, 0.6627, 0.9907, 0.5704, 0.7395, 0.4782, 0.6947, 0.5927, 0.4562, 0.4845, 0.6992, 0.4845, 0.6992, 0.5927, 0.4562, 0.4928, 0.7036, 0.4928, 0.7036, 0.5927, 0.4562, 0.5028, 0.708, 0.5028, 0.708, 0.5927, 0.4562, 0.5142, 0.712, 0.5142, 0.712, 0.5927, 0.4562, 0.5265, 0.7156, 0.5265, 0.7156, 0.5927, 0.4562, 0.5392, 0.7186, 0.5392, 0.7186, 0.5927, 0.4562, 0.5519, 0.7208, 0.5519, 0.7208, 0.5927, 0.4562, 0.564, 0.7223, 0.564, 0.7223, 0.5927, 0.4562, 0.5751, 0.7229, 0.5751, 0.7229, 0.5927, 0.4562, 0.5848, 0.7227, 0.5848, 0.7227, 0.5927, 0.4562, 0.5927, 0.7215, 0.1145, 0.7369, 0.2135, 0.4886, 0.1213, 0.7398, 0.1213, 0.7398, 0.2135, 0.4886, 0.1301, 0.7429, 0.1301, 0.7429, 0.2135, 0.4886, 0.1405, 0.7458, 0.2711, 0.8755, 0.2619, 0.8661, 0.2546, 0.8552, 0.2496, 0.843, 0.2471, 0.83, 0.2471, 0.8168, 0.2496, 0.8039, 0.2546, 0.7917, 0.2619, 0.7807, 0.2711, 0.7714, 0.282, 0.7641, 0.294, 0.759, 0.3068, 0.7564, 0.3199, 0.7564, 0.3327, 0.759, 0.3448, 0.7641, 0.3556, 0.7714, 0.3649, 0.7807, 0.3721, 0.7917, 0.3771, 0.8039, 0.3797, 0.8168, 0.3797, 0.83, 0.3771, 0.843, 0.3721, 0.8552, 0.3649, 0.8661, 0.3556, 0.8755, 0.3448, 0.8828, 0.3327, 0.8878, 0.3199, 0.8904, 0.3068, 0.8904, 0.294, 0.8878, 0.282, 0.8828, 0.2396, 0.7458, 0.3125, 0.4886, 0.2513, 0.7486, 0.2513, 0.7486, 0.3125, 0.4886, 0.2639, 0.751, 0.2639, 0.751, 0.3125, 0.4886, 0.2768, 0.7531, 0.2768, 0.7531, 0.3125, 0.4886, 0.2895, 0.7548, 0.2895, 0.7548, 0.3125, 0.4886, 0.3016, 0.7559, 0.3016, 0.7559, 0.3125, 0.4886, 0.3125, 0.7564, 0.05335, 0.9884, 0.104, 0.7554, 0.06587, 0.9888, 0.06587, 0.9888, 0.104, 0.7554, 0.07883, 0.9899, 0.07883, 0.9899, 0.104, 0.7554, 0.09172, 0.9916, 0.09172, 0.9916, 0.104, 0.7554, 0.104, 0.9939, 0.7071, 0.7072, 0.7994, 0.4562, 0.7176, 0.7106, 0.7176, 0.7106, 0.7994, 0.4562, 0.7293, 0.7138, 0.7293, 0.7138, 0.7994, 0.4562, 0.7418, 0.7167, 0.7418, 0.7167, 0.7994, 0.4562, 0.7547, 0.7193, 0.7547, 0.7193, 0.7994, 0.4562, 0.7673, 0.7214, 0.7673, 0.7214, 0.7994, 0.4562, 0.7792, 0.7229, 0.7792, 0.7229, 0.7994, 0.4562, 0.7901, 0.7238, 0.7901, 0.7238, 0.7994, 0.4562, 0.7994, 0.7241, 0.5927, 0.6947, 0.7071, 0.4562, 0.5989, 0.6992, 0.5989, 0.6992, 0.7071, 0.4562, 0.6073, 0.7036, 0.6073, 0.7036, 0.7071, 0.4562, 0.6173, 0.708, 0.6173, 0.708, 0.7071, 0.4562, 0.6287, 0.712, 0.6287, 0.712, 0.7071, 0.4562, 0.641, 0.7156, 0.641, 0.7156, 0.7071, 0.4562, 0.6537, 0.7186, 0.6537, 0.7186, 0.7071, 0.4562, 0.6663, 0.7208, 0.6663, 0.7208, 0.7071, 0.4562, 0.6785, 0.7223, 0.6785, 0.7223, 0.7071, 0.4562, 0.6896, 0.7229, 0.6896, 0.7229, 0.7071, 0.4562, 0.6993, 0.7227, 0.6993, 0.7227, 0.7071, 0.4562, 0.7071, 0.7215, 0.2135, 0.7369, 0.3125, 0.4886, 0.2203, 0.7398, 0.2203, 0.7398, 0.3125, 0.4886, 0.2291, 0.7429, 0.2291, 0.7429, 0.3125, 0.4886, 0.2396, 0.7458, 0.6743, 0.8228, 0.6693, 0.8106, 0.6667, 0.7977, 0.6667, 0.7845, 0.6693, 0.7715, 0.6743, 0.7594, 0.6815, 0.7484, 0.6908, 0.7391, 0.7016, 0.7317, 0.7137, 0.7267, 0.7265, 0.7241, 0.7396, 0.7241, 0.7524, 0.7267, 0.7645, 0.7317, 0.7753, 0.7391, 0.7846, 0.7484, 0.7918, 0.7594, 0.7968, 0.7715, 0.7994, 0.7845, 0.7994, 0.7977, 0.7968, 0.8106, 0.7918, 0.8228, 0.7846, 0.8338, 0.7753, 0.8431, 0.7645, 0.8504, 0.7524, 0.8555, 0.7396, 0.8581, 0.7265, 0.8581, 0.7137, 0.8555, 0.7016, 0.8504, 0.6908, 0.8431, 0.6815, 0.8338, 0.3386, 0.7458, 0.4116, 0.4886, 0.3503, 0.7486, 0.3503, 0.7486, 0.4116, 0.4886, 0.3629, 0.751, 0.3629, 0.751, 0.4116, 0.4886, 0.3758, 0.7531, 0.3758, 0.7531, 0.4116, 0.4886, 0.3885, 0.7548, 0.3885, 0.7548, 0.4116, 0.4886, 0.4006, 0.7559, 0.4006, 0.7559, 0.4116, 0.4886, 0.4116, 0.7564, 0.9487, 0.5168, 0.9742, 0.2797, 0.9612, 0.5159, 0.9612, 0.5159, 0.9742, 0.2797, 0.9742, 0.5156, 0.9742, 0.5156, 0.9742, 0.2797, 0.9872, 0.5159, 0.9872, 0.5159, 0.9742, 0.2797, 0.9997, 0.5168, 0.4782, 0.974, 0.5704, 0.7229, 0.4887, 0.9774, 0.4887, 0.9774, 0.5704, 0.7229, 0.5004, 0.9806, 0.5004, 0.9806, 0.5704, 0.7229, 0.5129, 0.9835, 0.5129, 0.9835, 0.5704, 0.7229, 0.5257, 0.9861, 0.5257, 0.9861, 0.5704, 0.7229, 0.5384, 0.9882, 0.5384, 0.9882, 0.5704, 0.7229, 0.5503, 0.9897, 0.5503, 0.9897, 0.5704, 0.7229, 0.5611, 0.9906, 0.5611, 0.9906, 0.5704, 0.7229, 0.5704, 0.9909, 0.0, 0.7272, 0.1145, 0.4886, 0.00626, 0.7316, 0.00626, 0.7316, 0.1145, 0.4886, 0.01457, 0.7361, 0.01457, 0.7361, 0.1145, 0.4886, 0.02461, 0.7405, 0.02461, 0.7405, 0.1145, 0.4886, 0.03599, 0.7445, 0.03599, 0.7445, 0.1145, 0.4886, 0.04827, 0.7481, 0.04827, 0.7481, 0.1145, 0.4886, 0.061, 0.7511, 0.061, 0.7511, 0.1145, 0.4886, 0.07366, 0.7533, 0.07366, 0.7533, 0.1145, 0.4886, 0.08579, 0.7548, 0.08579, 0.7548, 0.1145, 0.4886, 0.0969, 0.7554, 0.0969, 0.7554, 0.1145, 0.4886, 0.1066, 0.7551, 0.1066, 0.7551, 0.1145, 0.4886, 0.1145, 0.754, 0.3125, 0.7369, 0.4116, 0.4886, 0.3193, 0.7398, 0.3193, 0.7398, 0.4116, 0.4886, 0.3281, 0.7429, 0.3281, 0.7429, 0.4116, 0.4886, 0.3386, 0.7458, 0.117, 0.8039, 0.122, 0.7917, 0.1293, 0.7807, 0.1385, 0.7714, 0.1494, 0.7641, 0.1614, 0.759, 0.1742, 0.7564, 0.1873, 0.7564, 0.2001, 0.759, 0.2122, 0.7641, 0.223, 0.7714, 0.2323, 0.7807, 0.2395, 0.7917, 0.2445, 0.8039, 0.2471, 0.8168, 0.2471, 0.83, 0.2445, 0.843, 0.2395, 0.8552, 0.2323, 0.8661, 0.223, 0.8755, 0.2122, 0.8828, 0.2001, 0.8878, 0.1873, 0.8904, 0.1742, 0.8904, 0.1614, 0.8878, 0.1494, 0.8828, 0.1385, 0.8755, 0.1293, 0.8661, 0.122, 0.8552, 0.117, 0.843, 0.1145, 0.83, 0.1145, 0.8168, 0.8594, 0.0, 0.8594, 0.5245, 0.8466, 0.5222, 0.8466, 0.002197, 0.8466, 0.002197, 0.8466, 0.5222, 0.8353, 0.5159, 0.8353, 0.008556, 0.8353, 0.008556, 0.8353, 0.5159, 0.8273, 0.5066, 0.8273, 0.01811, 0.8273, 0.4562, 0.4189, 0.2617, 0.4307, 0.2598, 0.8205, 0.4454, 0.8205, 0.4454, 0.4307, 0.2598, 0.4437, 0.2597, 0.8149, 0.4364, 0.9487, 0.2797, 0.9487, 0.009209, 0.9575, 0.01636, 0.9575, 0.2753, 0.9575, 0.2753, 0.9575, 0.01636, 0.9689, 0.01906, 0.9689, 0.2703, 0.9689, 0.2703, 0.9689, 0.01906, 0.9809, 0.0169, 0.9809, 0.2655, 0.9809, 0.2655, 0.9809, 0.0169, 0.9918, 0.01021, 0.9918, 0.2615, 0.9918, 0.2615, 0.9918, 0.01021, 1.0, 0.0, 1.0, 0.259, 0.4007, 0.03176, 0.0363, 0.2443, 0.0255, 0.2443, 0.4061, 0.02231, 0.4061, 0.02231, 0.0255, 0.2443, 0.01275, 0.2443, 0.4125, 0.01115, 0.4125, 0.01115, 0.01275, 0.2443, 0.0, 0.2443, 0.4189, 0.0, 0.888, 0.01836, 0.888, 0.5068, 0.8818, 0.5161, 0.8818, 0.008747, 0.8818, 0.008747, 0.8818, 0.5161, 0.8717, 0.5223, 0.8717, 0.0023, 0.8594, 0.0, 0.8717, 0.0023, 0.8717, 0.5223, 0.8594, 0.5245, 0.4513, 0.4562, 0.4513, 0.9791, 0.4386, 0.9768, 0.4386, 0.4582, 0.4386, 0.4582, 0.4386, 0.9768, 0.4273, 0.9705, 0.4273, 0.4645, 0.4273, 0.4645, 0.4273, 0.9705, 0.4189, 0.9613, 0.4189, 0.4742, 0.4189, 0.2617, 0.8273, 0.0, 0.8205, 0.01003, 0.4307, 0.2598, 0.4307, 0.2598, 0.8205, 0.01003, 0.8149, 0.02185, 0.4437, 0.2597, 0.4437, 0.2597, 0.8149, 0.02185, 0.8112, 0.03366, 0.4559, 0.2613, 0.8273, 0.959, 0.8273, 0.5339, 0.8369, 0.5402, 0.837, 0.9527, 0.837, 0.9527, 0.8369, 0.5402, 0.849, 0.5425, 0.849, 0.9505, 0.849, 0.9505, 0.849, 0.5425, 0.8617, 0.5402, 0.8617, 0.9527, 0.8617, 0.9527, 0.8617, 0.5402, 0.8731, 0.5339, 0.8731, 0.959, 0.8731, 0.959, 0.8731, 0.5339, 0.8814, 0.5245, 0.8814, 0.9685, 0.0255, 0.2443, 0.4061, 0.4663, 0.4125, 0.4775, 0.01275, 0.2443, 0.01275, 0.2443, 0.4125, 0.4775, 0.4189, 0.4886, 0.0, 0.2443, 0.4782, 0.4755, 0.4782, 0.9626, 0.4727, 0.9715, 0.4727, 0.4655, 0.4727, 0.4655, 0.4727, 0.9715, 0.4632, 0.9773, 0.4632, 0.4587, 0.4632, 0.4587, 0.4632, 0.9773, 0.4513, 0.9791, 0.4513, 0.4562, 0.9201, 0.0, 0.9201, 0.5245, 0.9073, 0.5223, 0.9073, 0.002239, 0.9073, 0.002239, 0.9073, 0.5223, 0.896, 0.5159, 0.896, 0.008512, 0.896, 0.008512, 0.896, 0.5159, 0.888, 0.5064, 0.888, 0.01786, 0.8273, 0.0, 0.8273, 0.4562, 0.8205, 0.4454, 0.8205, 0.01003, 0.8205, 0.01003, 0.8205, 0.4454, 0.8149, 0.4364, 0.8149, 0.02185, 2.383e-08, 1.0, 0.0, 0.7602, 0.008536, 0.7678, 0.008536, 0.9974, 0.008536, 0.9974, 0.008536, 0.7678, 0.01993, 0.7713, 0.01993, 0.994, 0.01993, 0.994, 0.01993, 0.7713, 0.03245, 0.7701, 0.03245, 0.9905, 0.03245, 0.9905, 0.03245, 0.7701, 0.04418, 0.7646, 0.04418, 0.9874, 0.04418, 0.9874, 0.04418, 0.7646, 0.05335, 0.7554, 0.05335, 0.985, 0.4007, 0.4569, 0.4007, 0.03176, 0.4061, 0.02231, 0.4061, 0.4663, 0.4061, 0.4663, 0.4061, 0.02231, 0.4125, 0.01115, 0.4125, 0.4775, 0.4125, 0.4775, 0.4125, 0.01115, 0.4189, 0.0, 0.4189, 0.4886, 0.9487, 0.01761, 0.9487, 0.5061, 0.9425, 0.5157, 0.9425, 0.008321, 0.9425, 0.008321, 0.9425, 0.5157, 0.9324, 0.5222, 0.9324, 0.002136, 0.9324, 0.002136, 0.9324, 0.5222, 0.9201, 0.5245, 0.9201, 0.0])
me_cone.materials.append(mat_material_004)
me_cone.materials.append(mat_material_003)
me_cone.use_remesh_preserve_volume = False
me_cone.use_remesh_preserve_attributes = False
me_cone.use_mirror_vertex_groups = False
me_cone.update()

# ---- objects
ob_center = bpy.data.objects.new('center', me_cone_012)
ob_tworing = bpy.data.objects.new('tworing', me_cone_008)
ob_threering = bpy.data.objects.new('threering', me_cone_002)
ob_onering = bpy.data.objects.new('onering', me_cone)

# ---- transforms, parenting, visibility, modifiers, constraints
ob_center.location = (0.0, 0.0, 0.0)
ob_center.lineart.crease_threshold = 0.0
ob_tworing.parent = ob_center
ob_tworing.location = (0.0, 0.0, 0.0)
ob_tworing.lineart.crease_threshold = 0.0
ob_threering.parent = ob_center
ob_threering.location = (0.0, 0.0, 0.0)
ob_threering.lineart.crease_threshold = 0.0
ob_onering.parent = ob_center
ob_onering.location = (0.0, 0.0, 0.0)
ob_onering.lineart.crease_threshold = 0.0

# ---- collection membership
col_collection_1.objects.link(ob_center)
col_collection_1.objects.link(ob_tworing)
col_collection_1.objects.link(ob_threering)
col_collection_1.objects.link(ob_onering)

# ---- scene / render settings (as saved in the file)
scene.frame_start = 1; scene.frame_end = 179; scene.frame_set(1)
scene.render.engine = 'BLENDER_EEVEE_NEXT'
scene.render.resolution_percentage = 50
scene.render.dither_intensity = 0.0
scene.cycles.use_denoising = False
scene.cycles.samples = 128
scene.cycles.sampling_pattern = 'TABULATED_SOBOL'
scene.cycles.light_sampling_threshold = 0.0
scene.cycles.use_adaptive_sampling = False
scene.cycles.use_light_tree = False
scene.cycles.blur_glossy = 0.0
scene.cycles.sample_clamp_indirect = 0.0
scene.view_settings.view_transform = 'Standard'
bpy.context.view_layer.update()

# ---- added for rendering (the .blend has no active camera and no usable light): camera, sun
cam_auto = bpy.data.cameras.new('AutoCamera')
cam_auto.lens = 50.0
cam_auto.sensor_width = 36.0
cam_auto.clip_end = 1000.0
ob_auto_camera = bpy.data.objects.new('AutoCamera', cam_auto)
scene.collection.objects.link(ob_auto_camera)
ob_auto_camera.location = (39.0544, -45.0278, 32.7208)
ob_auto_camera.rotation_euler = (1.09748, -7.21219e-08, 0.694738)
scene.camera = ob_auto_camera
light_auto_sun = bpy.data.lights.new('AutoSun', 'SUN')
light_auto_sun.energy = 3.0
light_auto_sun.angle = 0.0523599
ob_auto_sun = bpy.data.objects.new('AutoSun', light_auto_sun)
scene.collection.objects.link(ob_auto_sun)
ob_auto_sun.rotation_euler = (0.872665, 0.174533, 0.523599)
bpy.context.view_layer.update()
